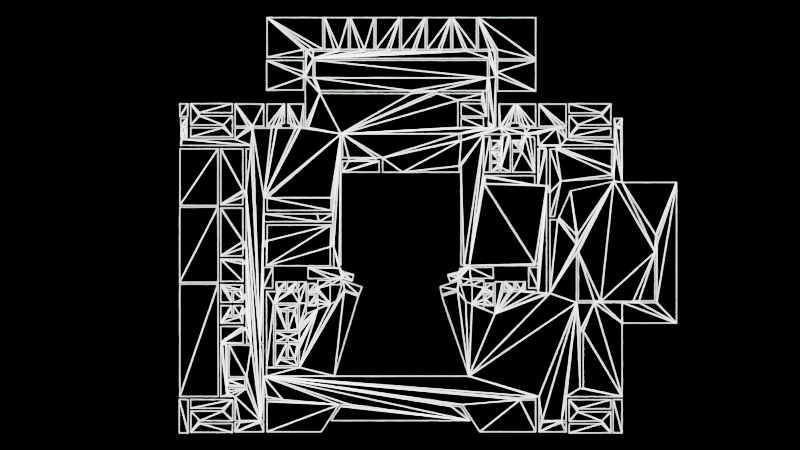 # Source: vectorized_applied.blend  (saved by Blender 4.2.67; exported with 4.5.12 LTS)
import bpy
from mathutils import Matrix  # noqa: F401  (used for matrix-valued properties, if any)

bpy.ops.wm.read_factory_settings(use_empty=True)
scene = bpy.context.scene
scene.name = 'Scene'

# ---- collections
col_planes = bpy.data.collections.new('Planes'); scene.collection.children.link(col_planes)
col_triplanes = bpy.data.collections.new('TriPlanes'); scene.collection.children.link(col_triplanes)
col_holes_makers = bpy.data.collections.new('Holes_makers'); scene.collection.children.link(col_holes_makers)
col_holes_makers.hide_render = True
col_irregular_holes_makers = bpy.data.collections.new('Irregular holes makers'); scene.collection.children.link(col_irregular_holes_makers)
col_irregular_holes_makers.hide_render = True
col_technical = bpy.data.collections.new('Technical'); scene.collection.children.link(col_technical)

# ---- materials (node trees are filled in below, after node groups)
mat_edge_emphasis = bpy.data.materials.new('Edge_emphasis')

# ---- material node trees
mat_edge_emphasis.use_nodes = True; mat_edge_emphasis.node_tree.nodes.clear()
_N = mat_edge_emphasis.node_tree.nodes; _L = mat_edge_emphasis.node_tree.links
n0 = _N.new('ShaderNodeOutputMaterial'); n0.name = 'Material Output'; n0.location = (300, 300)
n1 = _N.new('ShaderNodeBsdfTransparent'); n1.name = 'Transparent BSDF'; n1.location = (-200, 240)
n1.inputs[0].default_value = (1.0, 1.0, 1.0, 0.0)
n2 = _N.new('ShaderNodeMixShader'); n2.name = 'Mix Shader'; n2.location = (100, 280)
n3 = _N.new('ShaderNodeEmission'); n3.name = 'Emission'; n3.location = (-200, 140)
n3.inputs[1].default_value = 10.0
n4 = _N.new('ShaderNodeWireframe'); n4.name = 'Wireframe'; n4.location = (-200, 360)
n4.inputs[0].default_value = 0.0025
_L.new(n2.outputs[0], n0.inputs[0])
_L.new(n1.outputs[0], n2.inputs[1])
_L.new(n3.outputs[0], n2.inputs[2])
_L.new(n4.outputs[0], n2.inputs[0])
n0.is_active_output = True

# ---- world
world_world = bpy.data.worlds.new('World'); scene.world = world_world
world_world.use_nodes = True; world_world.node_tree.nodes.clear()
_N = world_world.node_tree.nodes; _L = world_world.node_tree.links
n0 = _N.new('ShaderNodeOutputWorld'); n0.name = 'World Output'; n0.location = (300, 300)
n1 = _N.new('ShaderNodeBsdfTransparent'); n1.name = 'Transparent BSDF'; n1.location = (10, 300)
n1.inputs[0].default_value = (1.0, 1.0, 1.0, 0.0)
_L.new(n1.outputs[0], n0.inputs[0])
n0.is_active_output = True
world_world.color = (0.05088, 0.05088, 0.05088)
world_world.use_sun_shadow = False
world_world.sun_shadow_jitter_overblur = 0.0

# ---- cameras
cam_camera = bpy.data.cameras.new('Camera')
cam_camera.type = 'ORTHO'
cam_camera.ortho_scale = 5.0

# ---- meshes
me_plane_001 = bpy.data.meshes.new('Plane.001')
me_plane_001.from_pydata([(-1.38, -1.27, 0.0), (-1.324, -1.27, 0.0), (-1.38, -1.06, 0.0), (-1.324, -1.06, 0.0)], [], [(2, 0, 1, 3)])
_uv = me_plane_001.uv_layers.new(name='UVMap')
_uv.uv.foreach_set('vector', [0.0, 0.0, 0.0, 0.0, 0.0, 0.0, 0.0, 0.0])
me_plane_001.materials.append(mat_edge_emphasis)
me_plane_001.update()
me_plane_002 = bpy.data.meshes.new('Plane.002')
me_plane_002.from_pydata([(-1.309, -1.116, 0.0), (-1.106, -1.116, 0.0), (-1.309, -1.06, 0.0), (-1.045, -1.061, 0.0), (-1.106, -1.133, 0.0), (-1.307, -1.133, 0.0), (-1.308, -1.266, 0.0), (-1.047, -1.267, 0.0), (-1.046, -1.21, 0.0), (-1.252, -1.21, 0.0), (-1.252, -1.193, 0.0), (-1.045, -1.194, 0.0)], [], [(2, 0, 1, 4, 5, 6, 7, 8, 9, 10, 11, 3)])
_uv = me_plane_002.uv_layers.new(name='UVMap')
_uv.uv.foreach_set('vector', [0.0, 0.0, 0.0, 0.0, 0.0, 0.0, 0.0, 0.0, 0.0, 0.0, 0.0, 0.0, 0.0, 0.0, 0.0, 0.0, 0.0, 0.0, 0.0, 0.0, 0.0, 0.0, 0.0, 0.0])
me_plane_002.materials.append(mat_edge_emphasis)
me_plane_002.update()
me_plane = bpy.data.meshes.new('Plane')
me_plane.from_pydata([(-1.377, -1.042, 0.0), (-1.135, -1.042, 0.0), (-1.377, -0.3391, 0.0), (-1.137, -0.3386, 0.0)], [], [(0, 1, 3, 2)])
_uv = me_plane.uv_layers.new(name='UVMap')
_uv.uv.foreach_set('vector', [0.0, 0.0, 1.0, 0.0, 1.0, 1.0, 0.0, 1.0])
me_plane.materials.append(mat_edge_emphasis)
me_plane.update()
me_plane_003 = bpy.data.meshes.new('Plane.003')
me_plane_003.from_pydata([(-1.378, -0.3287, 0.0), (-1.136, -0.328, 0.0), (-1.377, 0.1418, 0.0), (-1.137, 0.1431, 0.0)], [], [(0, 1, 3, 2)])
_uv = me_plane_003.uv_layers.new(name='UVMap')
_uv.uv.foreach_set('vector', [0.0, 0.0, 1.0, 0.0, 1.0, 1.0, 0.0, 1.0])
me_plane_003.materials.append(mat_edge_emphasis)
me_plane_003.update()
me_plane_004 = bpy.data.meshes.new('Plane.004')
me_plane_004.from_pydata([(-1.376, 0.1526, 0.0), (-1.137, 0.1512, 0.0), (-1.376, 0.5065, 0.0), (-1.137, 0.5072, 0.0)], [], [(0, 1, 3, 2)])
_uv = me_plane_004.uv_layers.new(name='UVMap')
_uv.uv.foreach_set('vector', [0.0, 0.0, 1.0, 0.0, 1.0, 1.0, 0.0, 1.0])
me_plane_004.materials.append(mat_edge_emphasis)
me_plane_004.update()
me_plane_005 = bpy.data.meshes.new('Plane.005')
me_plane_005.from_pydata([(-1.308, 0.6547, 0.0), (-1.047, 0.7315, 0.0), (-1.309, 0.7892, 0.0), (-1.047, 0.7892, 0.0), (-1.105, 0.6551, 0.0), (-1.105, 0.639, 0.0), (-1.308, 0.6382, 0.0), (-1.309, 0.5798, 0.0), (-1.046, 0.5818, 0.0), (-1.047, 0.7131, 0.0), (-1.254, 0.7131, 0.0), (-1.254, 0.7315, 0.0)], [], [(2, 0, 4, 5, 6, 7, 8, 9, 10, 11, 1, 3)])
_uv = me_plane_005.uv_layers.new(name='UVMap')
_uv.uv.foreach_set('vector', [0.0, 0.0, 0.0, 0.0, 0.0, 0.0, 0.0, 0.0, 0.0, 0.0, 0.0, 0.0, 0.0, 0.0, 0.0, 0.0, 0.0, 0.0, 0.0, 0.0, 0.0, 0.0, 0.0, 0.0])
me_plane_005.materials.append(mat_edge_emphasis)
me_plane_005.update()
me_plane_006 = bpy.data.meshes.new('Plane.006')
me_plane_006.from_pydata([(-1.325, 0.7885, 0.0), (-1.377, 0.7878, 0.0), (-1.326, 0.7065, 0.0), (-1.376, 0.7065, 0.0)], [], [(0, 1, 3, 2)])
_uv = me_plane_006.uv_layers.new(name='UVMap')
_uv.uv.foreach_set('vector', [0.0, 0.0, 1.0, 0.0, 1.0, 1.0, 0.0, 1.0])
me_plane_006.materials.append(mat_edge_emphasis)
me_plane_006.update()
me_plane_007 = bpy.data.meshes.new('Plane.007')
me_plane_007.from_pydata([(1.494, -0.4452, 0.0), (0.5152, 0.8692, 0.0), (1.255, -0.4543, 0.0), (-0.8336, 0.8728, 0.0), (1.214, -0.4452, 0.0), (-0.5005, 0.8535, 0.0), (0.6289, 0.5841, 0.0), (-0.8504, -0.06958, 0.0), (0.5247, 0.3038, 0.0), (1.599, -0.08916, 0.0), (-0.8504, 0.2004, 0.0), (0.9063, 0.5047, 0.0), (0.5471, 0.9498, 0.0), (0.9364, 0.06363, 0.0), (1.102, -0.08916, 0.0), (-0.7948, -0.3652, 0.0), (-0.9295, -0.7196, 0.0), (-0.6292, -0.74, 0.0), (0.8034, -0.3642, 0.0), (1.126, -0.9896, 0.0), (0.5623, 0.6494, 0.0), (1.335, 0.5087, 0.0), (-0.3696, -0.2204, 0.0), (0.3682, 0.5575, 0.0), (0.4004, -0.2404, 0.0), (0.3818, 0.5575, 0.0), (-0.6031, 0.8735, 0.0), (-0.8548, -0.1052, 0.0), (0.2308, 0.8692, 0.0), (-0.7892, -0.86, 0.0), (0.06846, 0.8515, 0.0), (-0.9595, -0.6296, 0.0), (0.8634, -0.2142, 0.0), (-0.4204, 0.2004, 0.0), (0.9363, 0.2747, 0.0), (0.5313, 0.3038, 0.0), (1.109, -0.08916, 0.0), (0.5571, 1.07, 0.0), (1.336, 0.3036, 0.0), (0.5229, 0.5971, 0.0), (1.145, -0.9896, 0.0), (0.5423, 0.8694, 0.0), (1.104, -0.1392, 0.0), (1.456, -0.4543, 0.0), (1.604, -0.1392, 0.0), (1.606, -0.08916, 0.0), (-0.4204, -0.06958, 0.0), (1.005, 0.5287, 0.0), (-0.8504, 0.05042, 0.0), (-0.9295, -0.7096, 0.0), (0.5571, 0.9498, 0.0), (-0.8504, 0.1004, 0.0), (-0.7948, -0.2352, 0.0), (0.5247, 0.2882, 0.0), (0.9864, 0.06363, 0.0), (-0.5005, 0.8695, 0.0), (1.114, -0.4452, 0.0), (1.126, -0.6329, 0.0), (0.6429, 0.5841, 0.0), (-0.8343, 1.059, 0.0), (0.5152, 0.8528, 0.0), (0.8034, -0.2342, 0.0), (-0.3796, -0.2204, 0.0), (-0.6292, -0.86, 0.0), (0.5523, 0.6494, 0.0), (0.3682, 0.6005, 0.0), (1.345, 0.5087, 0.0), (1.255, -0.4476, 0.0), (0.9163, 0.5047, 0.0), (1.594, -0.4452, 0.0), (1.102, -0.03273, 0.0), (1.599, -0.03273, 0.0), (0.2308, 0.8528, 0.0), (-0.3796, -0.2404, 0.0), (0.5313, 0.2882, 0.0), (1.109, -0.03273, 0.0), (1.145, -0.6329, 0.0), (-0.4204, 0.1004, 0.0), (-0.4204, 0.05042, 0.0), (-0.8548, -0.2352, 0.0), (0.3818, 0.6005, 0.0), (0.9163, 0.2747, 0.0), (1.066, 0.2436, 0.0), (1.345, 0.5287, 0.0), (1.456, -0.4476, 0.0), (1.114, -0.1392, 0.0), (-0.6017, 1.059, 0.0), (0.5523, 0.8694, 0.0), (0.06846, 0.8685, 0.0), (-0.9595, -0.7096, 0.0), (0.6429, 0.5971, 0.0), (-0.5429, 1.07, 0.0), (0.8634, -0.2342, 0.0), (-0.6292, -0.6, 0.0), (1.594, -0.1392, 0.0), (1.606, -0.03273, 0.0), (0.9063, 0.5247, 0.0), (0.8634, -0.3642, 0.0), (-0.6392, -0.6, 0.0), (0.6289, 0.5521, 0.0), (0.9364, -0.3964, 0.0), (1.214, -0.4552, 0.0), (1.494, -0.4552, 0.0), (0.5623, 0.6394, 0.0), (-0.8548, -0.3652, 0.0), (-0.8304, -0.06958, 0.0), (-0.8304, 0.2004, 0.0), (-0.3696, 0.5996, 0.0), (0.5471, 1.06, 0.0), (-0.6012, 0.9557, 0.0), (1.335, 0.3887, 0.0), (-1.069, -0.7196, 0.0), (-0.8304, 0.03042, 0.0), (-0.7792, -0.47, 0.0), (-0.5925, 0.956, 0.0), (0.9164, -0.3964, 0.0), (1.104, -0.4552, 0.0), (1.325, 0.3887, 0.0), (0.6209, 0.5521, 0.0), (-0.5329, 1.06, 0.0), (1.604, -0.4552, 0.0), (-0.8548, -0.7052, 0.0), (0.9763, 0.5247, 0.0), (-1.069, -0.9196, 0.0), (0.5223, 0.6394, 0.0), (0.8634, -0.3942, 0.0), (-0.8304, 0.1204, 0.0), (-0.3596, 0.5996, 0.0), (-0.4304, 0.03042, 0.0), (-0.5329, 0.9498, 0.0), (0.8434, -0.3942, 0.0), (0.9763, 0.5047, 0.0), (-0.8348, -0.9152, 0.0), (1.325, 0.5087, 0.0), (-0.6392, -0.47, 0.0), (-0.5921, 0.6498, 0.0), (0.6209, 0.5591, 0.0), (0.5223, 0.6994, 0.0), (-0.9595, -0.9196, 0.0), (-0.4304, 0.1204, 0.0), (-0.3596, 0.4496, 0.0), (0.9164, 0.2336, 0.0), (0.5699, 0.5591, 0.0), (0.8434, -0.3842, 0.0), (-0.8348, -0.3852, 0.0), (-0.4304, -0.06958, 0.0), (-0.7792, -0.63, 0.0), (0.9363, 0.5047, 0.0), (1.005, 0.5087, 0.0), (-0.5429, 0.9498, 0.0), (-0.9595, -0.9896, 0.0), (-0.3196, 0.4496, 0.0), (0.9364, 0.2336, 0.0), (0.3823, 0.6994, 0.0), (-0.5747, 0.6493, 0.0), (-0.4304, 0.2004, 0.0), (0.9364, 0.08363, 0.0), (0.3823, 0.6394, 0.0), (0.5699, 0.4991, 0.0), (-0.7648, -0.3852, 0.0), (-0.3196, 0.4296, 0.0), (0.7734, -0.3842, 0.0), (-1.069, -0.9896, 0.0), (-0.5747, 0.6385, 0.0), (-0.7092, -0.63, 0.0), (0.3623, 0.6394, 0.0), (-0.7092, -0.51, 0.0), (0.9664, 0.08363, 0.0), (-0.3596, 0.4296, 0.0), (-0.6217, 0.6385, 0.0), (-0.7648, -0.3752, 0.0), (-1.069, -1.01, 0.0), (0.7734, -0.3742, 0.0), (0.6199, 0.4991, 0.0), (1.006, 0.3036, 0.0), (-0.6222, 0.646, 0.0), (0.3623, 0.8094, 0.0), (-0.7492, -0.51, 0.0), (-1.079, -1.01, 0.0), (-0.7748, -0.3752, 0.0), (0.6199, 0.5291, 0.0), (0.7834, -0.3742, 0.0), (-0.3596, 0.3596, 0.0), (0.7834, -0.3242, 0.0), (1.326, 0.3236, 0.0), (-0.6015, 0.6465, 0.0), (0.6299, 0.5291, 0.0), (-0.7748, -0.3252, 0.0), (-0.1296, 0.3596, 0.0), (-0.7492, -0.5, 0.0), (0.5123, 0.8094, 0.0), (-1.079, -0.9696, 0.0), (1.326, 0.3436, 0.0), (-0.1296, 0.4296, 0.0), (-0.6015, 0.7865, 0.0), (-1.069, -0.9696, 0.0), (0.5123, 0.7894, 0.0), (-0.7148, -0.3252, 0.0), (0.7234, -0.3242, 0.0), (0.6299, 0.4791, 0.0), (-0.6592, -0.5, 0.0), (-0.1496, 0.4296, 0.0), (-1.069, -0.9796, 0.0), (0.7234, -0.3742, 0.0), (0.3823, 0.7894, 0.0), (-0.7148, -0.3752, 0.0), (-0.6592, -0.51, 0.0), (1.336, 0.3436, 0.0), (0.6199, 0.4791, 0.0), (-0.7015, 0.7865, 0.0), (0.6199, 0.4891, 0.0), (-0.7015, 0.6665, 0.0), (0.7534, -0.3742, 0.0), (-0.9695, -0.9796, 0.0), (-0.7448, -0.3752, 0.0), (-0.6992, -0.51, 0.0), (0.3823, 0.7094, 0.0), (-0.1496, 0.4496, 0.0), (-0.1096, 0.4496, 0.0), (0.7534, -0.3842, 0.0), (-0.6815, 0.6665, 0.0), (0.5423, 0.7094, 0.0), (-0.7448, -0.3852, 0.0), (-0.6992, -0.63, 0.0), (-0.9695, -0.9296, 0.0), (0.5699, 0.4891, 0.0), (0.7034, -0.3842, 0.0), (-1.069, -0.9296, 0.0), (-0.6948, -0.3852, 0.0), (0.5699, 0.4291, 0.0), (-0.6392, -0.63, 0.0), (-0.1096, 0.3596, 0.0), (-0.6815, 0.6465, 0.0), (-1.069, -0.9396, 0.0), (0.7034, -0.3742, 0.0), (-0.6515, 0.6465, 0.0), (0.3704, 0.3596, 0.0), (-0.6948, -0.3752, 0.0), (0.6199, 0.4291, 0.0), (-0.6392, -0.62, 0.0), (0.7134, -0.3742, 0.0), (-1.079, -0.9396, 0.0), (-0.6515, 0.6365, 0.0), (-0.6292, -0.62, 0.0), (0.3704, 0.3996, 0.0), (-0.7048, -0.3752, 0.0), (0.6199, 0.4591, 0.0), (0.7134, -0.3242, 0.0), (0.3804, 0.3996, 0.0), (-0.7715, 0.6365, 0.0), (-1.079, -0.7196, 0.0), (-0.7048, -0.3252, 0.0), (-0.6292, -0.64, 0.0), (0.6299, 0.4591, 0.0), (-1.089, -0.7196, 0.0), (-0.6448, -0.3252, 0.0), (0.6299, 0.4141, 0.0), (-0.7792, -0.64, 0.0), (0.3804, -0.2204, 0.0), (0.6534, -0.3242, 0.0), (-0.7715, 0.6465, 0.0), (0.6209, 0.4141, 0.0), (-1.089, -0.7096, 0.0), (-0.7792, -0.7, 0.0), (-0.7415, 0.6465, 0.0), (-0.6448, -0.3752, 0.0), (0.6534, -0.3742, 0.0), (0.4004, -0.2204, 0.0), (0.6209, 0.4201, 0.0), (-0.9795, -0.7096, 0.0), (-0.3696, -0.2404, 0.0), (-0.6748, -0.3752, 0.0), (0.6834, -0.3742, 0.0), (-0.7092, -0.7, 0.0), (-0.7415, 0.6665, 0.0), (0.5709, 0.4201, 0.0), (-0.7092, -0.67, 0.0), (-0.7215, 0.6665, 0.0), (-0.6748, -0.3852, 0.0), (-0.3696, -0.2554, 0.0), (-0.9795, -0.6296, 0.0), (0.6834, -0.3842, 0.0), (-0.2896, -0.2804, 0.0), (0.6434, -0.3842, 0.0), (-0.6992, -0.67, 0.0), (0.5709, 0.3601, 0.0), (-0.7215, 0.7865, 0.0), (-0.6348, -0.3852, 0.0), (-0.2996, -0.3204, 0.0), (0.6434, -0.3242, 0.0), (-0.6348, -0.3252, 0.0), (-0.6992, -0.7, 0.0), (0.6209, 0.3601, 0.0), (-0.8315, 0.7865, 0.0), (0.5934, -0.3242, 0.0), (0.6209, 0.3901, 0.0), (-0.3556, -0.3044, 0.0), (-0.5848, -0.3252, 0.0), (-0.8315, 0.6465, 0.0), (-0.6292, -0.7, 0.0), (-0.3546, -0.3014, 0.0), (0.6309, 0.3901, 0.0), (0.5934, -0.5242, 0.0), (-0.5848, -0.5252, 0.0), (-0.8015, 0.6465, 0.0), (-0.6292, -0.72, 0.0), (0.5234, -0.4942, 0.0), (-0.8015, 0.6365, 0.0), (-0.3606, -0.2994, 0.0), (0.6309, 0.3601, 0.0), (-0.5148, -0.4952, 0.0), (-0.6392, -0.72, 0.0), (0.5234, -0.4642, 0.0), (-0.3756, -0.3434, 0.0), (0.6909, 0.3601, 0.0), (-0.5148, -0.4652, 0.0), (-0.9215, 0.6365, 0.0), (-0.6392, -0.71, 0.0), (0.6909, 0.5841, 0.0), (0.5334, -0.4642, 0.0), (-0.4356, -0.3434, 0.0), (-0.9215, 0.6465, 0.0), (-0.5248, -0.4652, 0.0), (-0.6992, -0.71, 0.0), (-0.4356, -0.4634, 0.0), (0.5334, -0.4742, 0.0), (0.6809, 0.5841, 0.0), (-0.6992, -0.8, 0.0), (-0.5248, -0.4752, 0.0), (-0.8515, 0.6465, 0.0), (-0.8515, 0.7865, 0.0), (-0.3956, -0.4444, 0.0), (0.6809, 0.5991, 0.0), (0.5834, -0.4742, 0.0), (-0.5748, -0.4752, 0.0), (-0.6592, -0.8, 0.0), (-1.031, 0.7865, 0.0), (-0.5748, -0.4052, 0.0), (-0.3566, -0.3174, 0.0), (0.7809, 0.5991, 0.0), (0.5834, -0.4042, 0.0), (-0.6592, -0.81, 0.0), (-1.031, 0.6465, 0.0), (-0.2366, -0.3574, 0.0), (-0.5248, -0.4052, 0.0), (-0.7492, -0.81, 0.0), (0.7809, 0.5841, 0.0), (0.5334, -0.4042, 0.0), (-0.5248, -0.4352, 0.0), (-0.7492, -0.8, 0.0), (-0.2566, -0.4074, 0.0), (-0.9515, 0.6465, 0.0), (0.7599, 0.5841, 0.0), (0.5334, -0.4342, 0.0), (-0.9515, 0.6365, 0.0), (-0.3466, -0.3774, 0.0), (0.5234, -0.4342, 0.0), (-0.7092, -0.8, 0.0), (-0.5148, -0.4352, 0.0), (0.7609, 0.5511, 0.0), (-0.5148, -0.3852, 0.0), (-1.031, 0.6365, 0.0), (-0.3496, -0.3844, 0.0), (0.5234, -0.3842, 0.0), (-0.7092, -0.71, 0.0), (0.7529, 0.5511, 0.0), (-0.5248, -0.3852, 0.0), (-1.031, 0.5665, 0.0), (-0.2596, -0.4144, 0.0), (0.5334, -0.3842, 0.0), (-0.7792, -0.71, 0.0), (0.7529, 0.5591, 0.0), (-0.5248, -0.3952, 0.0), (-1.341, 0.5665, 0.0), (0.7019, 0.5591, 0.0), (-0.7792, -0.85, 0.0), (-0.4096, -0.9144, 0.0), (0.5334, -0.3942, 0.0), (-1.341, 0.5765, 0.0), (0.7019, 0.4991, 0.0), (-0.6392, -0.85, 0.0), (-0.5748, -0.3952, 0.0), (0.4304, -0.9144, 0.0), (0.5834, -0.3942, 0.0), (0.5834, -0.3342, 0.0), (0.7519, 0.4991, 0.0), (-0.6392, -0.74, 0.0), (-0.5748, -0.3352, 0.0), (0.2604, -0.4144, 0.0), (-1.331, 0.5765, 0.0), (-0.5248, -0.3352, 0.0), (-0.6292, -0.46, 0.0), (0.7519, 0.5291, 0.0), (0.3604, -0.3844, 0.0), (-1.331, 0.6365, 0.0), (0.5334, -0.3342, 0.0), (0.5334, -0.3642, 0.0), (-0.7892, -0.46, 0.0), (-0.5248, -0.3652, 0.0), (0.7619, 0.5291, 0.0), (0.3564, -0.3754, 0.0), (-1.341, 0.6365, 0.0), (0.5234, -0.3642, 0.0), (-0.5148, -0.3652, 0.0), (0.7619, 0.4891, 0.0), (0.2604, -0.4054, 0.0), (-1.341, 0.6465, 0.0), (0.5234, -0.3142, 0.0), (-1.331, 0.6465, 0.0), (-0.5148, -0.3152, 0.0), (0.2504, -0.3554, 0.0), (0.7019, 0.4891, 0.0), (0.3704, -0.3154, 0.0), (0.7019, 0.3591, 0.0), (0.4434, -0.3142, 0.0), (-1.331, 0.6965, 0.0), (-0.4348, -0.3152, 0.0), (0.8419, 0.3591, 0.0), (-1.371, 0.6965, 0.0), (0.4104, -0.4454, 0.0), (0.4434, -0.3042, 0.0), (-0.4348, -0.3052, 0.0), (0.4504, -0.4654, 0.0), (-0.5748, -0.3052, 0.0), (0.5834, -0.3042, 0.0), (0.8419, 0.5791, 0.0), (-1.371, 0.6465, 0.0), (0.8119, 0.5791, 0.0), (-1.361, 0.6465, 0.0), (-0.5748, -0.2352, 0.0), (0.4504, -0.3454, 0.0), (0.5834, -0.2342, 0.0), (0.8119, 0.5991, 0.0), (-0.4148, -0.2352, 0.0), (0.4334, -0.2342, 0.0), (0.3904, -0.3454, 0.0), (-1.361, 0.6365, 0.0), (0.3714, -0.2994, 0.0), (-0.4348, -0.2252, 0.0), (0.8619, 0.5991, 0.0), (-1.371, 0.6365, 0.0), (0.4334, -0.2242, 0.0), (0.3644, -0.3014, 0.0), (0.8434, -0.2242, 0.0), (-0.8348, -0.2252, 0.0), (0.8619, 0.5291, 0.0), (-1.371, 0.5765, 0.0), (0.8719, 0.5291, 0.0), (0.8434, -0.2142, 0.0), (-0.8348, -0.1052, 0.0), (-1.361, 0.5765, 0.0), (0.3674, -0.3084, 0.0), (0.8719, 0.5091, 0.0), (-1.361, 0.5665, 0.0), (-0.8748, -0.7052, 0.0), (0.3134, -0.3254, 0.0), (0.8619, 0.5091, 0.0), (-0.8748, -0.7152, 0.0), (-1.371, 0.5665, 0.0), (0.2984, -0.2814, 0.0), (-1.371, 0.5265, 0.0), (0.8619, 0.2791, 0.0), (-0.8548, -0.7152, 0.0), (0.3524, -0.2654, 0.0), (0.8419, 0.2791, 0.0), (-0.9315, 0.5265, 0.0), (-0.8548, -0.9152, 0.0), (0.3564, -0.2774, 0.0), (-0.9315, 0.5065, 0.0), (-0.4148, -0.1052, 0.0), (0.3644, -0.2764, 0.0), (0.8419, 0.3391, 0.0), (-0.9615, 0.5065, 0.0), (-0.4348, -0.1052, 0.0), (0.5319, 0.3391, 0.0), (0.3594, -0.2634, 0.0), (-0.9615, 0.2465, 0.0), (0.5319, 0.3291, 0.0), (0.3734, -0.2574, 0.0), (0.5219, 0.3291, 0.0), (-0.9815, 0.2465, 0.0), (0.3734, -0.2404, 0.0), (-0.3496, -0.2614, 0.0), (0.5219, 0.3591, 0.0), (-0.9815, 0.5065, 0.0), (-0.3546, -0.2754, 0.0), (0.5619, 0.3591, 0.0), (-1.121, 0.5065, 0.0), (-0.3466, -0.2774, 0.0), (0.5619, 0.5831, 0.0), (-1.121, 0.1565, 0.0), (-0.3416, -0.2644, 0.0), (0.5229, 0.5831, 0.0), (-0.9815, 0.1565, 0.0), (-0.9815, 0.2065, 0.0), (-0.9615, 0.2065, 0.0), (-0.9615, -0.07349, 0.0), (-0.9815, -0.07349, 0.0), (-0.9815, 0.1365, 0.0), (-1.121, 0.1365, 0.0), (-1.121, -0.1635, 0.0), (-0.9815, -0.1635, 0.0), (-0.9815, -0.1135, 0.0), (-0.9615, -0.1135, 0.0), (-0.9615, -0.1935, 0.0), (-0.9815, -0.1935, 0.0), (-0.9815, -0.1835, 0.0), (-1.121, -0.1835, 0.0), (-1.121, -0.3235, 0.0), (-0.9815, -0.3235, 0.0), (-0.9815, -0.2135, 0.0), (-0.9615, -0.2135, 0.0), (-0.9615, -0.4035, 0.0), (-0.9815, -0.4035, 0.0), (-0.9815, -0.3435, 0.0), (-1.121, -0.3435, 0.0), (-1.121, -0.4535, 0.0), (-1.051, -0.4535, 0.0), (-1.051, -0.3835, 0.0), (-1.081, -0.3835, 0.0), (-1.081, -0.3735, 0.0), (-1.001, -0.3735, 0.0), (-1.001, -0.3835, 0.0), (-1.041, -0.3835, 0.0), (-1.041, -0.4535, 0.0), (-0.9815, -0.4535, 0.0), (-0.9815, -0.4335, 0.0), (-0.9615, -0.4335, 0.0), (-0.9615, -0.4935, 0.0), (-0.9815, -0.4935, 0.0), (-0.9815, -0.4735, 0.0), (-1.041, -0.4735, 0.0), (-1.041, -0.5335, 0.0), (-1.001, -0.5335, 0.0), (-1.001, -0.5435, 0.0), (-1.081, -0.5435, 0.0), (-1.081, -0.5335, 0.0), (-1.051, -0.5335, 0.0), (-1.051, -0.4735, 0.0), (-1.121, -0.4735, 0.0), (-1.121, -0.5835, 0.0), (-0.9815, -0.5835, 0.0), (-0.9815, -0.5235, 0.0), (-0.9615, -0.5235, 0.0), (-0.9615, -0.6135, 0.0), (-0.9815, -0.6135, 0.0), (-0.9815, -0.6035, 0.0), (-1.121, -0.6035, 0.0), (-1.121, -0.7035, 0.0), (-1.111, -0.7035, 0.0), (-1.111, -0.7135, 0.0), (-1.121, -0.7135, 0.0), (-1.121, -1.043, 0.0), (-1.081, -1.043, 0.0), (-1.081, -1.033, 0.0), (-1.071, -1.033, 0.0), (-1.071, -1.043, 0.0), (-1.031, -1.043, 0.0), (-1.031, -1.193, 0.0), (-1.001, -1.193, 0.0), (-1.001, -1.203, 0.0), (-1.031, -1.203, 0.0), (-1.031, -1.263, 0.0), (-0.8515, -1.263, 0.0), (-0.8515, -1.203, 0.0), (-0.8715, -1.203, 0.0), (-0.8715, -1.193, 0.0), (-0.8515, -1.193, 0.0), (-0.8515, -1.043, 0.0), (-0.8315, -1.043, 0.0), (-0.8315, -1.063, 0.0), (-0.7315, -1.063, 0.0), (-0.7315, -1.073, 0.0), (-0.8315, -1.073, 0.0), (-0.8315, -1.263, 0.0), (-0.4915, -1.263, 0.0), (-0.3815, -1.093, 0.0), (-0.3115, -1.093, 0.0), (-0.3115, -1.103, 0.0), (-0.3715, -1.103, 0.0), (-0.4315, -1.193, 0.0), (0.4385, -1.193, 0.0), (0.3785, -1.103, 0.0), (0.3185, -1.103, 0.0), (0.3185, -1.093, 0.0), (0.3885, -1.093, 0.0), (0.4985, -1.263, 0.0), (0.8485, -1.263, 0.0), (0.8485, -1.063, 0.0), (0.7485, -1.063, 0.0), (0.7485, -1.053, 0.0), (0.8485, -1.053, 0.0), (0.8485, -1.043, 0.0), (0.8685, -1.043, 0.0), (0.8685, -1.193, 0.0), (0.8885, -1.193, 0.0), (0.8885, -1.203, 0.0), (0.8685, -1.203, 0.0), (0.8685, -1.263, 0.0), (1.039, -1.263, 0.0), (1.039, -1.203, 0.0), (1.009, -1.203, 0.0), (1.009, -1.193, 0.0), (1.039, -1.193, 0.0), (1.039, -1.043, 0.0), (1.389, -1.043, 0.0), (1.389, -0.5835, 0.0), (1.729, -0.5835, 0.0), (1.729, 0.2965, 0.0), (1.389, 0.2965, 0.0), (1.389, 0.6365, 0.0), (1.379, 0.6365, 0.0), (1.379, 0.6465, 0.0), (1.389, 0.6465, 0.0), (1.389, 0.6965, 0.0), (1.339, 0.6965, 0.0), (1.339, 0.6465, 0.0), (1.349, 0.6465, 0.0), (1.349, 0.6365, 0.0), (1.339, 0.6365, 0.0), (1.339, 0.5665, 0.0), (1.039, 0.5665, 0.0), (1.039, 0.6365, 0.0), (1.009, 0.6365, 0.0), (1.009, 0.6465, 0.0), (1.039, 0.6465, 0.0), (1.039, 0.7865, 0.0), (0.8685, 0.7865, 0.0), (0.8685, 0.6465, 0.0), (0.9785, 0.6465, 0.0), (0.9785, 0.6365, 0.0), (0.8085, 0.6365, 0.0), (0.8085, 0.6465, 0.0), (0.8485, 0.6465, 0.0), (0.8485, 0.7865, 0.0), (0.7285, 0.7865, 0.0), (0.7285, 0.6665, 0.0), (0.7485, 0.6665, 0.0), (0.7485, 0.6465, 0.0), (0.7785, 0.6465, 0.0), (0.7785, 0.6365, 0.0), (0.6585, 0.6365, 0.0), (0.6585, 0.6465, 0.0), (0.6885, 0.6465, 0.0), (0.6885, 0.6665, 0.0), (0.7185, 0.6665, 0.0), (0.7185, 0.7865, 0.0), (0.6185, 0.7865, 0.0), (0.6185, 0.6465, 0.0), (0.6285, 0.6465, 0.0), (0.6285, 0.6365, 0.0), (0.5885, 0.6365, 0.0), (0.5885, 0.6465, 0.0), (0.5985, 0.6465, 0.0), (0.5985, 0.9565, 0.0), (0.6085, 0.9565, 0.0), (0.6085, 0.8665, 0.0), (0.8485, 0.8665, 0.0), (0.8485, 1.057, 0.0), (0.6085, 1.057, 0.0), (0.6085, 0.9865, 0.0), (0.5985, 0.9865, 0.0), (0.5985, 1.117, 0.0), (0.5885, 1.117, 0.0), (0.5885, 1.127, 0.0), (0.6085, 1.127, 0.0), (0.6085, 1.067, 0.0), (0.8485, 1.067, 0.0), (0.8485, 1.327, 0.0), (0.4885, 1.327, 0.0), (0.4885, 1.127, 0.0), (0.5585, 1.127, 0.0), (0.5585, 1.117, 0.0), (0.4185, 1.117, 0.0), (0.4185, 1.127, 0.0), (0.4785, 1.127, 0.0), (0.4785, 1.327, 0.0), (0.3285, 1.327, 0.0), (0.3285, 1.127, 0.0), (0.3985, 1.127, 0.0), (0.3985, 1.117, 0.0), (0.2585, 1.117, 0.0), (0.2585, 1.127, 0.0), (0.3185, 1.127, 0.0), (0.3185, 1.327, 0.0), (0.1685, 1.327, 0.0), (0.1685, 1.127, 0.0), (0.2385, 1.127, 0.0), (0.2385, 1.117, 0.0), (0.09851, 1.117, 0.0), (0.09851, 1.127, 0.0), (0.1585, 1.127, 0.0), (0.1585, 1.327, 0.0), (0.008514, 1.327, 0.0), (0.008514, 1.127, 0.0), (0.07851, 1.127, 0.0), (0.07851, 1.117, 0.0), (-0.06149, 1.117, 0.0), (-0.06149, 1.127, 0.0), (-0.001486, 1.127, 0.0), (-0.001486, 1.327, 0.0), (-0.1515, 1.327, 0.0), (-0.1515, 1.127, 0.0), (-0.08149, 1.127, 0.0), (-0.08149, 1.117, 0.0), (-0.2215, 1.117, 0.0), (-0.2215, 1.127, 0.0), (-0.1615, 1.127, 0.0), (-0.1615, 1.327, 0.0), (-0.3115, 1.327, 0.0), (-0.3115, 1.127, 0.0), (-0.2515, 1.127, 0.0), (-0.2515, 1.117, 0.0), (-0.3815, 1.117, 0.0), (-0.3815, 1.127, 0.0), (-0.3215, 1.127, 0.0), (-0.3215, 1.327, 0.0), (-0.4715, 1.327, 0.0), (-0.4715, 1.127, 0.0), (-0.4115, 1.127, 0.0), (-0.4115, 1.117, 0.0), (-0.5415, 1.117, 0.0), (-0.5415, 1.127, 0.0), (-0.4815, 1.127, 0.0), (-0.4815, 1.327, 0.0), (-0.8315, 1.327, 0.0), (-0.8315, 1.077, 0.0), (-0.6015, 1.077, 0.0), (-0.6015, 1.127, 0.0), (-0.5815, 1.127, 0.0), (-0.5815, 1.117, 0.0), (-0.5915, 1.117, 0.0), (-0.5915, 0.9865, 0.0), (-0.6015, 0.9865, 0.0), (0.5523, 0.672, 0.0), (-0.8348, -0.8614, 0.0), (-0.5194, 0.1004, 0.0), (-0.506, 0.05042, 0.0), (1.389, -0.4543, 0.0), (0.01632, 0.3596, 0.0), (-0.5848, -0.4584, 0.0), (0.9927, 0.07795, 0.0)], [], [(51, 48, 737, 736), (547, 548, 549, 550, 262, 269, 280, 31, 544, 545, 546), (738, 2, 101, 116, 57, 76, 40, 19, 604, 605, 606), (84, 43, 102, 0), (44, 45, 9, 94), (70, 82, 741, 14), (651, 652, 734, 64, 20, 103), (683, 684, 685, 686, 687, 688, 689, 690, 691, 692, 693, 694, 695, 696, 697, 698, 699, 700, 701, 702, 703, 704, 705, 706, 707, 708, 709, 710, 711, 712, 713, 714, 715, 716, 717, 718, 719, 720, 721, 722, 723, 724, 725, 726, 727, 728, 729, 730, 731, 732, 733, 86, 59, 3, 26, 109, 114, 5, 55, 129, 149, 91, 37, 50, 654, 655, 656, 657, 658, 659, 660, 661, 662, 663, 664, 665, 666, 667, 668, 669, 670, 671, 672, 673, 674, 675, 676, 677, 678, 679, 680, 681, 682), (216, 221, 41, 1, 60, 190, 196, 204), (8, 35, 477, 479), (11, 96, 447, 452), (464, 471, 474, 477, 35, 74, 53, 8, 479, 483, 486, 489, 492, 39, 90, 58, 6, 99, 118, 136, 142, 158, 173, 180, 186, 199, 208, 210, 225, 229, 238, 246, 253, 256, 261, 268, 275, 285, 292, 295, 301, 309, 314, 318, 326, 332, 339, 346, 352, 359, 365, 371, 374, 379, 385, 392, 399, 404, 411, 413, 417, 425, 427, 432, 439, 445, 447, 96, 122, 47, 83, 620, 621, 622, 623, 624, 625, 626, 627, 628, 629, 630, 631, 632, 633, 634, 635, 636, 637, 638, 639, 640, 641, 642, 643, 644, 645, 646, 647, 648, 649, 650, 651, 80, 25, 739, 236, 244, 248, 258, 267, 24, 481, 478, 475, 470, 467, 463, 459, 455, 451, 442, 437, 435, 430, 414, 420, 424, 431, 434, 441, 443, 448, 32, 92, 61, 18, 97, 125, 115, 141, 152, 34, 81, 68, 11, 452, 456, 461), (491, 488, 485, 482, 279, 270, 73, 433, 429, 423, 421, 416, 320, 313, 308, 300, 296, 288, 282), (278, 271, 265, 255, 251, 245, 237, 228, 222, 214, 205, 197, 187, 179, 170, 159, 144, 735, 29, 397, 391, 740, 297, 290, 287), (284, 291, 299, 305, 311, 317, 323, 327, 335, 341, 345, 349, 357, 364, 370, 375, 380, 386, 17, 63, 29, 735, 132, 466, 462, 457, 454, 121, 104, 15, 52, 79, 27, 449, 105, 7, 48, 51, 10, 106, 126, 139, 155, 33, 77, 736, 737, 78, 46, 145, 473, 469, 433, 73, 62, 22, 107, 127, 140, 151, 160, 168, 182, 188, 193, 201, 217, 218, 231, 739, 25, 23, 65, 80, 651, 103, 124, 137, 153, 157, 165, 176, 190, 60, 72, 28, 1, 41, 87, 734, 652, 653, 654, 50, 12, 108, 119, 129, 55, 88, 30, 5, 114, 135, 154, 163, 169, 175, 185, 194, 209, 211, 220, 232, 235, 242, 249, 260, 264, 274, 277, 286, 293, 298, 304, 307, 316, 321, 329, 330, 336, 342, 351, 354, 361, 367, 373, 378, 389, 394, 401, 406, 408, 415, 418, 426, 428, 436, 440, 446, 450, 453, 458, 460, 465, 468, 472, 476, 480, 484, 487, 490, 493, 494, 495, 496, 497, 498, 499, 500, 501, 502, 503, 504, 505, 506, 507, 508, 509, 510, 511, 512, 513, 514, 515, 516, 517, 518, 519, 520, 521, 522, 523, 524, 525, 526, 527, 528, 529, 530, 531, 532, 533, 534, 535, 536, 537, 538, 539, 540, 541, 542, 543, 544, 31, 89, 49, 16, 111, 123, 138, 150, 162, 171, 178, 191, 195, 202, 213, 224, 227, 233, 241, 250, 254, 262, 550, 551, 552, 553, 554, 555, 556, 557, 558, 559, 560, 561, 562, 563, 564, 565, 566, 567, 568, 569, 570, 571, 572, 573, 574, 575, 576, 577, 578, 579, 580, 581, 582, 583, 584, 585, 586, 587, 588, 589, 590, 591, 592, 593, 594, 595, 596, 597, 598, 599, 600, 601, 602, 603, 604, 19, 57, 116, 42, 85, 56, 4, 101, 2, 67, 84, 0, 69, 94, 9, 71, 95, 45, 44, 120, 102, 43, 738, 606, 607, 608, 609, 610, 611, 612, 613, 614, 615, 616, 617, 618, 619, 620, 83, 66, 21, 110, 117, 133, 148, 47, 122, 131, 147, 34, 152, 156, 167, 174, 184, 192, 207, 38, 82, 70, 75, 36, 14, 741, 54, 13, 100, 115, 125, 130, 143, 161, 172, 181, 183, 198, 203, 212, 219, 226, 234, 240, 247, 259, 266, 272, 281, 283, 289, 294, 302, 306, 312, 319, 325, 333, 340, 347, 353, 356, 363, 369, 377, 383, 384, 395, 396, 402, 407, 414, 430, 422, 419, 412, 410, 405, 400, 393, 388, 382, 376, 368, 362, 355, 350, 343, 338, 331, 324, 320, 416, 409, 403, 398, 390, 387, 381, 372, 366, 360, 358, 348, 344, 337, 334, 328, 322, 315, 310, 303, 740, 391, 93, 98, 134, 113, 146, 164, 166, 177, 189, 200, 206, 215, 223, 230, 239, 243, 252, 257, 263, 273, 276), (438, 473, 145, 128, 112, 105, 449, 444)])
_uv = me_plane_007.uv_layers.new(name='UVMap')
_uv.uv.foreach_set('vector', [0.0, 0.0, 0.0, 0.0, 0.0, 0.0, 0.0, 0.0, 0.0, 0.0, 0.0, 0.0, 0.0, 0.0, 0.0, 0.0, 0.0, 0.0, 0.0, 0.0, 0.0, 0.0, 0.0, 0.0, 0.0, 0.0, 0.0, 0.0, 0.0, 0.0, 0.0, 0.0, 0.0, 0.0, 0.0, 0.0, 0.0, 0.0, 0.0, 0.0, 0.0, 0.0, 0.0, 0.0, 0.0, 0.0, 0.0, 0.0, 0.0, 0.0, 0.0, 0.0, 0.0, 0.0, 0.0, 0.0, 0.0, 0.0, 0.0, 0.0, 0.0, 0.0, 0.0, 0.0, 0.0, 0.0, 0.0, 0.0, 0.0, 0.0, 0.0, 0.0, 0.0, 0.0, 0.0, 0.0, 0.0, 0.0, 0.0, 0.0, 0.0, 0.0, 0.0, 0.0, 0.0, 0.0, 0.0, 0.0, 0.0, 0.0, 0.0, 0.0, 0.0, 0.0, 0.0, 0.0, 0.0, 0.0, 0.0, 0.0, 0.0, 0.0, 0.0, 0.0, 0.0, 0.0, 0.0, 0.0, 0.0, 0.0, 0.0, 0.0, 0.0, 0.0, 0.0, 0.0, 0.0, 0.0, 0.0, 0.0, 0.0, 0.0, 0.0, 0.0, 0.0, 0.0, 0.0, 0.0, 0.0, 0.0, 0.0, 0.0, 0.0, 0.0, 0.0, 0.0, 0.0, 0.0, 0.0, 0.0, 0.0, 0.0, 0.0, 0.0, 0.0, 0.0, 0.0, 0.0, 0.0, 0.0, 0.0, 0.0, 0.0, 0.0, 0.0, 0.0, 0.0, 0.0, 0.0, 0.0, 0.0, 0.0, 0.0, 0.0, 0.0, 0.0, 0.0, 0.0, 0.0, 0.0, 0.0, 0.0, 0.0, 0.0, 0.0, 0.0, 0.0, 0.0, 0.0, 0.0, 0.0, 0.0, 0.0, 0.0, 0.0, 0.0, 0.0, 0.0, 0.0, 0.0, 0.0, 0.0, 0.0, 0.0, 0.0, 0.0, 0.0, 0.0, 0.0, 0.0, 0.0, 0.0, 0.0, 0.0, 0.0, 0.0, 0.0, 0.0, 0.0, 0.0, 0.0, 0.0, 0.0, 0.0, 0.0, 0.0, 0.0, 0.0, 0.0, 0.0, 0.0, 0.0, 0.0, 0.0, 0.0, 0.0, 0.0, 0.0, 0.0, 0.0, 0.0, 0.0, 0.0, 0.0, 0.0, 0.0, 0.0, 0.0, 0.0, 0.0, 0.0, 0.0, 0.0, 0.0, 0.0, 0.0, 0.0, 0.0, 0.0, 0.0, 0.0, 0.0, 0.0, 0.0, 0.0, 0.0, 0.0, 0.0, 0.0, 0.0, 0.0, 0.0, 0.0, 0.0, 0.0, 0.0, 0.0, 0.0, 0.0, 0.0, 0.0, 0.0, 0.0, 0.0, 0.0, 0.0, 0.0, 0.0, 0.0, 0.0, 0.0, 0.0, 0.0, 0.0, 0.0, 0.0, 0.0, 0.0, 0.0, 0.0, 0.0, 0.0, 0.0, 0.0, 0.0, 0.0, 0.0, 0.0, 0.0, 0.0, 0.0, 0.0, 0.0, 0.0, 0.0, 0.0, 0.0, 0.0, 0.0, 0.0, 0.0, 0.0, 0.0, 0.0, 0.0, 0.0, 0.0, 0.0, 0.0, 0.0, 0.0, 0.0, 0.0, 0.0, 0.0, 0.0, 0.0, 0.0, 0.0, 0.0, 0.0, 0.0, 0.0, 0.0, 0.0, 0.0, 0.0, 0.0, 0.0, 0.0, 0.0, 0.0, 0.0, 0.0, 0.0, 0.0, 0.0, 0.0, 0.0, 0.0, 0.0, 0.0, 0.0, 0.0, 0.0, 0.0, 0.0, 0.0, 0.0, 0.0, 0.0, 0.0, 0.0, 0.0, 0.0, 0.0, 0.0, 0.0, 0.0, 0.0, 0.0, 0.0, 0.0, 0.0, 0.0, 0.0, 0.0, 0.0, 0.0, 0.0, 0.0, 0.0, 0.0, 0.0, 0.0, 0.0, 0.0, 0.0, 0.0, 0.0, 0.0, 0.0, 0.0, 0.0, 0.0, 0.0, 0.0, 0.0, 0.0, 0.0, 0.0, 0.0, 0.0, 0.0, 0.0, 0.0, 0.0, 0.0, 0.0, 0.0, 0.0, 0.0, 0.0, 0.0, 0.0, 0.0, 0.0, 0.0, 0.0, 0.0, 0.0, 0.0, 0.0, 0.0, 0.0, 0.0, 0.0, 0.0, 0.0, 0.0, 0.0, 0.0, 0.0, 0.0, 0.0, 0.0, 0.0, 0.0, 0.0, 0.0, 0.0, 0.0, 0.0, 0.0, 0.0, 0.0, 0.0, 0.0, 0.0, 0.0, 0.0, 0.0, 0.0, 0.0, 0.0, 0.0, 0.0, 0.0, 0.0, 0.0, 0.0, 0.0, 0.0, 0.0, 0.0, 0.0, 0.0, 0.0, 0.0, 0.0, 0.0, 0.0, 0.0, 0.0, 0.0, 0.0, 0.0, 0.0, 0.0, 0.0, 0.0, 0.0, 0.0, 0.0, 0.0, 0.0, 0.0, 0.0, 0.0, 0.0, 0.0, 0.0, 0.0, 0.0, 0.0, 0.0, 0.0, 0.0, 0.0, 0.0, 0.0, 0.0, 0.0, 0.0, 0.0, 0.0, 0.0, 0.0, 0.0, 0.0, 0.0, 0.0, 0.0, 0.0, 0.0, 0.0, 0.0, 0.0, 0.0, 0.0, 0.0, 0.0, 0.0, 0.0, 0.0, 0.0, 0.0, 0.0, 0.0, 0.0, 0.0, 0.0, 0.0, 0.0, 0.0, 0.0, 0.0, 0.0, 0.0, 0.0, 0.0, 0.0, 0.0, 0.0, 0.0, 0.0, 0.0, 0.0, 0.0, 0.0, 0.0, 0.0, 0.0, 0.0, 0.0, 0.0, 0.0, 0.0, 0.0, 0.0, 0.0, 0.0, 0.0, 0.0, 0.0, 0.0, 0.0, 0.0, 0.0, 0.0, 0.0, 0.0, 0.0, 0.0, 0.0, 0.0, 0.0, 0.0, 0.0, 0.0, 0.0, 0.0, 0.0, 0.0, 0.0, 0.0, 0.0, 0.0, 0.0, 0.0, 0.0, 0.0, 0.0, 0.0, 0.0, 0.0, 0.0, 0.0, 0.0, 0.0, 0.0, 0.0, 0.0, 0.0, 0.0, 0.0, 0.0, 0.0, 0.0, 0.0, 0.0, 0.0, 0.0, 0.0, 0.0, 0.0, 0.0, 0.0, 0.0, 0.0, 0.0, 0.0, 0.0, 0.0, 0.0, 0.0, 0.0, 0.0, 0.0, 0.0, 0.0, 0.0, 0.0, 0.0, 0.0, 0.0, 0.0, 0.0, 0.0, 0.0, 0.0, 0.0, 0.0, 0.0, 0.0, 0.0, 0.0, 0.0, 0.0, 0.0, 0.0, 0.0, 0.0, 0.0, 0.0, 0.0, 0.0, 0.0, 0.0, 0.0, 0.0, 0.0, 0.0, 0.0, 0.0, 0.0, 0.0, 0.0, 0.0, 0.0, 0.0, 0.0, 0.0, 0.0, 0.0, 0.0, 0.0, 0.0, 0.0, 0.0, 0.0, 0.0, 0.0, 0.0, 0.0, 0.0, 0.0, 0.0, 0.0, 0.0, 0.0, 0.0, 0.0, 0.0, 0.0, 0.0, 0.0, 0.0, 0.0, 0.0, 0.0, 0.0, 0.0, 0.0, 0.0, 0.0, 0.0, 0.0, 0.0, 0.0, 0.0, 0.0, 0.0, 0.0, 0.0, 0.0, 0.0, 0.0, 0.0, 0.0, 0.0, 0.0, 0.0, 0.0, 0.0, 0.0, 0.0, 0.0, 0.0, 0.0, 0.0, 0.0, 0.0, 0.0, 0.0, 0.0, 0.0, 0.0, 0.0, 0.0, 0.0, 0.0, 0.0, 0.0, 0.0, 0.0, 0.0, 0.0, 0.0, 0.0, 0.0, 0.0, 0.0, 0.0, 0.0, 0.0, 0.0, 0.0, 0.0, 0.0, 0.0, 0.0, 0.0, 0.0, 0.0, 0.0, 0.0, 0.0, 0.0, 0.0, 0.0, 0.0, 0.0, 0.0, 0.0, 0.0, 0.0, 0.0, 0.0, 0.0, 0.0, 0.0, 0.0, 0.0, 0.0, 0.0, 0.0, 0.0, 0.0, 0.0, 0.0, 0.0, 0.0, 0.0, 0.0, 0.0, 0.0, 0.0, 0.0, 0.0, 0.0, 0.0, 0.0, 0.0, 0.0, 0.0, 0.0, 0.0, 0.0, 0.0, 0.0, 0.0, 0.0, 0.0, 0.0, 0.0, 0.0, 0.0, 0.0, 0.0, 0.0, 0.0, 0.0, 0.0, 0.0, 0.0, 0.0, 0.0, 0.0, 0.0, 0.0, 0.0, 0.0, 0.0, 0.0, 0.0, 0.0, 0.0, 0.0, 0.0, 0.0, 0.0, 0.0, 0.0, 0.0, 0.0, 0.0, 0.0, 0.0, 0.0, 0.0, 0.0, 0.0, 0.0, 0.0, 0.0, 0.0, 0.0, 0.0, 0.0, 0.0, 0.0, 0.0, 0.0, 0.0, 0.0, 0.0, 0.0, 0.0, 0.0, 0.0, 0.0, 0.0, 0.0, 0.0, 0.0, 0.0, 0.0, 0.0, 0.0, 0.0, 0.0, 0.0, 0.0, 0.0, 0.0, 0.0, 0.0, 0.0, 0.0, 0.0, 0.0, 0.0, 0.0, 0.0, 0.0, 0.0, 0.0, 0.0, 0.0, 0.0, 0.0, 0.0, 0.0, 0.0, 0.0, 0.0, 0.0, 0.0, 0.0, 0.0, 0.0, 0.0, 0.0, 0.0, 0.0, 0.0, 0.0, 0.0, 0.0, 0.0, 0.0, 0.0, 0.0, 0.0, 0.0, 0.0, 0.0, 0.0, 0.0, 0.0, 0.0, 0.0, 0.0, 0.0, 0.0, 0.0, 0.0, 0.0, 0.0, 0.0, 0.0, 0.0, 0.0, 0.0, 0.0, 0.0, 0.0, 0.0, 0.0, 0.0, 0.0, 0.0, 0.0, 0.0, 0.0, 0.0, 0.0, 0.0, 0.0, 0.0, 0.0, 0.0, 0.0, 0.0, 0.0, 0.0, 0.0, 0.0, 0.0, 0.0, 0.0, 0.0, 0.0, 0.0, 0.0, 0.0, 0.0, 0.0, 0.0, 0.0, 0.0, 0.0, 0.0, 0.0, 0.0, 0.0, 0.0, 0.0, 0.0, 0.0, 0.0, 0.0, 0.0, 0.0, 0.0, 0.0, 0.0, 0.0, 0.0, 0.0, 0.0, 0.0, 0.0, 0.0, 0.0, 0.0, 0.0, 0.0, 0.0, 0.0, 0.0, 0.0, 0.0, 0.0, 0.0, 0.0, 0.0, 0.0, 0.0, 0.0, 0.0, 0.0, 0.0, 0.0, 0.0, 0.0, 0.0, 0.0, 0.0, 0.0, 0.0, 0.0, 0.0, 0.0, 0.0, 0.0, 0.0, 0.0, 0.0, 0.0, 0.0, 0.0, 0.0, 0.0, 0.0, 0.0, 0.0, 0.0, 0.0, 0.0, 0.0, 0.0, 0.0, 0.0, 0.0, 0.0, 0.0, 0.0, 0.0, 0.0, 0.0, 0.0, 0.0, 0.0, 0.0, 0.0, 0.0, 0.0, 0.0, 0.0, 0.0, 0.0, 0.0, 0.0, 0.0, 0.0, 0.0, 0.0, 0.0, 0.0, 0.0, 0.0, 0.0, 0.0, 0.0, 0.0, 0.0, 0.0, 0.0, 0.0, 0.0, 0.0, 0.0, 0.0, 0.0, 0.0, 0.0, 0.0, 0.0, 0.0, 0.0, 0.0, 0.0, 0.0, 0.0, 0.0, 0.0, 0.0, 0.0, 0.0, 0.0, 0.0, 0.0, 0.0, 0.0, 0.0, 0.0, 0.0, 0.0, 0.0, 0.0, 0.0, 0.0, 0.0, 0.0, 0.0, 0.0, 0.0, 0.0, 0.0, 0.0, 0.0, 0.0, 0.0, 0.0, 0.0, 0.0, 0.0, 0.0, 0.0, 0.0, 0.0, 0.0, 0.0, 0.0, 0.0, 0.0, 0.0, 0.0, 0.0, 0.0, 0.0, 0.0, 0.0, 0.0, 0.0, 0.0, 0.0, 0.0, 0.0, 0.0, 0.0, 0.0, 0.0, 0.0, 0.0, 0.0, 0.0, 0.0, 0.0, 0.0, 0.0, 0.0, 0.0, 0.0, 0.0, 0.0, 0.0, 0.0, 0.0, 0.0, 0.0, 0.0, 0.0, 0.0, 0.0, 0.0, 0.0, 0.0, 0.0, 0.0, 0.0, 0.0, 0.0, 0.0, 0.0, 0.0, 0.0, 0.0, 0.0, 0.0, 0.0, 0.0, 0.0, 0.0, 0.0, 0.0, 0.0, 0.0, 0.0, 0.0, 0.0, 0.0, 0.0, 0.0, 0.0, 0.0, 0.0, 0.0, 0.0, 0.0, 0.0, 0.0, 0.0, 0.0, 0.0, 0.0, 0.0, 0.0, 0.0, 0.0, 0.0, 0.0, 0.0, 0.0, 0.0, 0.0, 0.0, 0.0, 0.0, 0.0, 0.0, 0.0, 0.0, 0.0, 0.0, 0.0, 0.0, 0.0, 0.0, 0.0, 0.0, 0.0, 0.0, 0.0, 0.0, 0.0, 0.0, 0.0, 0.0, 0.0, 0.0, 0.0, 0.0, 0.0, 0.0, 0.0, 0.0, 0.0, 0.0, 0.0, 0.0, 0.0, 0.0, 0.0, 0.0, 0.0, 0.0, 0.0, 0.0, 0.0, 0.0, 0.0, 0.0, 0.0, 0.0, 0.0, 0.0, 0.0, 0.0, 0.0, 0.0, 0.0, 0.0, 0.0, 0.0, 0.0, 0.0, 0.0, 0.0, 0.0, 0.0, 0.0, 0.0, 0.0, 0.0, 0.0, 0.0, 0.0, 0.0, 0.0, 0.0, 0.0, 0.0, 0.0, 0.0, 0.0, 0.0, 0.0, 0.0, 0.0, 0.0, 0.0, 0.0, 0.0, 0.0, 0.0, 0.0, 0.0, 0.0, 0.0, 0.0, 0.0, 0.0, 0.0, 0.0, 0.0, 0.0, 0.0, 0.0, 0.0, 0.0, 0.0, 0.0, 0.0, 0.0, 0.0, 0.0, 0.0, 0.0, 0.0, 0.0, 0.0, 0.0, 0.0, 0.0, 0.0, 0.0, 0.0, 0.0, 0.0, 0.0, 0.0, 0.0, 0.0, 0.0, 0.0, 0.0, 0.0, 0.0, 0.0, 0.0, 0.0, 0.0, 0.0, 0.0, 0.0, 0.0, 0.0, 0.0, 0.0, 0.0, 0.0, 0.0, 0.0, 0.0, 0.0, 0.0, 0.0, 0.0, 0.0, 0.0, 0.0, 0.0, 0.0, 0.0, 0.0, 0.0, 0.0, 0.0, 0.0, 0.0, 0.0, 0.0, 0.0, 0.0, 0.0, 0.0, 0.0, 0.0, 0.0, 0.0, 0.0, 0.0, 0.0, 0.0, 0.0, 0.0, 0.0, 0.0, 0.0, 0.0, 0.0, 0.0, 0.0, 0.0, 0.0, 0.0, 0.0, 0.0, 0.0, 0.0, 0.0, 0.0, 0.0, 0.0, 0.0, 0.0, 0.0, 0.0, 0.0, 0.0, 0.0, 0.0, 0.0, 0.0, 0.0, 0.0, 0.0, 0.0, 0.0, 0.0, 0.0, 0.0, 0.0, 0.0, 0.0, 0.0, 0.0, 0.0, 0.0, 0.0, 0.0, 0.0, 0.0, 0.0, 0.0, 0.0, 0.0, 0.0, 0.0, 0.0, 0.0, 0.0, 0.0, 0.0, 0.0, 0.0, 0.0, 0.0, 0.0, 0.0, 0.0, 0.0, 0.0, 0.0, 0.0, 0.0, 0.0, 0.0, 0.0, 0.0, 0.0, 0.0, 0.0, 0.0, 0.0, 0.0, 0.0, 0.0, 0.0, 0.0, 0.0, 0.0, 0.0, 0.0, 0.0, 0.0, 0.0, 0.0, 0.0, 0.0, 0.0, 0.0, 0.0, 0.0, 0.0, 0.0, 0.0, 0.0, 0.0, 0.0, 0.0, 0.0, 0.0, 0.0, 0.0, 0.0, 0.0, 0.0, 0.0, 0.0, 0.0, 0.0, 0.0, 0.0, 0.0, 0.0, 0.0, 0.0, 0.0, 0.0, 0.0, 0.0, 0.0, 0.0, 0.0, 0.0, 0.0, 0.0, 0.0, 0.0, 0.0, 0.0, 0.0, 0.0, 0.0, 0.0, 0.0, 0.0, 0.0, 0.0, 0.0, 0.0, 0.0, 0.0, 0.0, 0.0, 0.0, 0.0, 0.0, 0.0, 0.0, 0.0, 0.0, 0.0, 0.0, 0.0, 0.0, 0.0, 0.0, 0.0, 0.0, 0.0, 0.0, 0.0, 0.0, 0.0, 0.0, 0.0, 0.0, 0.0, 0.0, 0.0, 0.0, 0.0, 0.0, 0.0, 0.0, 0.0, 0.0, 0.0, 0.0, 0.0, 0.0, 0.0, 0.0, 0.0, 0.0, 0.0, 0.0, 0.0, 0.0, 0.0, 0.0, 0.0, 0.0, 0.0, 0.0, 0.0, 0.0, 0.0, 0.0, 0.0, 0.0, 0.0, 0.0, 0.0, 0.0, 0.0, 0.0, 0.0, 0.0, 0.0, 0.0])
me_plane_007.materials.append(mat_edge_emphasis)
me_plane_007.update()
me_plane_015 = bpy.data.meshes.new('Plane.015')
me_plane_015.from_pydata([(1.057, 0.7143, 0.0), (1.318, 0.6375, 0.0), (1.056, 0.5798, 0.0), (1.318, 0.5798, 0.0), (1.26, 0.7139, 0.0), (1.26, 0.73, 0.0), (1.057, 0.7308, 0.0), (1.056, 0.7892, 0.0), (1.319, 0.7872, 0.0), (1.318, 0.6559, 0.0), (1.111, 0.6559, 0.0), (1.111, 0.6375, 0.0)], [], [(2, 3, 1, 11, 10, 9, 8, 7, 6, 5, 4, 0)])
_uv = me_plane_015.uv_layers.new(name='UVMap')
_uv.uv.foreach_set('vector', [0.0, 0.0, 0.0, 0.0, 0.0, 0.0, 0.0, 0.0, 0.0, 0.0, 0.0, 0.0, 0.0, 0.0, 0.0, 0.0, 0.0, 0.0, 0.0, 0.0, 0.0, 0.0, 0.0, 0.0])
me_plane_015.materials.append(mat_edge_emphasis)
me_plane_015.update()
me_plane_016 = bpy.data.meshes.new('Plane.016')
me_plane_016.from_pydata([(1.057, -1.196, 0.0), (1.318, -1.119, 0.0), (1.056, -1.061, 0.0), (1.318, -1.061, 0.0), (1.26, -1.195, 0.0), (1.26, -1.211, 0.0), (1.057, -1.212, 0.0), (1.056, -1.271, 0.0), (1.319, -1.269, 0.0), (1.318, -1.137, 0.0), (1.111, -1.137, 0.0), (1.111, -1.119, 0.0)], [], [(2, 0, 4, 5, 6, 7, 8, 9, 10, 11, 1, 3)])
_uv = me_plane_016.uv_layers.new(name='UVMap')
_uv.uv.foreach_set('vector', [0.0, 0.0, 0.0, 0.0, 0.0, 0.0, 0.0, 0.0, 0.0, 0.0, 0.0, 0.0, 0.0, 0.0, 0.0, 0.0, 0.0, 0.0, 0.0, 0.0, 0.0, 0.0, 0.0, 0.0])
me_plane_016.materials.append(mat_edge_emphasis)
me_plane_016.update()
me_plane_017 = bpy.data.meshes.new('Plane.017')
me_plane_017.from_pydata([(1.332, -1.27, 0.0), (1.388, -1.27, 0.0), (1.332, -1.06, 0.0), (1.388, -1.06, 0.0)], [], [(2, 0, 1, 3)])
_uv = me_plane_017.uv_layers.new(name='UVMap')
_uv.uv.foreach_set('vector', [0.0, 0.0, 0.0, 0.0, 0.0, 0.0, 0.0, 0.0])
me_plane_017.materials.append(mat_edge_emphasis)
me_plane_017.update()
me_plane_008 = bpy.data.meshes.new('Plane.008')
me_plane_008.from_pydata([(0.54, -0.0575, 0.0), (0.55, 0.0625, 0.0), (0.55, -0.0575, 0.0), (-0.55, 0.0625, 0.0), (0.54, 0.0525, 0.0), (-0.54, 0.0525, 0.0), (-0.54, -0.0575, 0.0), (-0.55, -0.0575, 0.0)], [], [(0, 2, 1, 3, 7, 6, 5, 4)])
_uv = me_plane_008.uv_layers.new(name='UVMap')
_uv.uv.foreach_set('vector', [0.0, 0.0, 0.0, 0.0, 0.0, 0.0, 0.0, 0.0, 0.0, 0.0, 0.0, 0.0, 0.0, 0.0, 0.0, 0.0])
me_plane_008.update()
me_plane_009 = bpy.data.meshes.new('Plane.009')
me_plane_009.from_pydata([(-2.054, -0.05206, 0.0), (2.054, -0.06651, 0.0), (-2.054, 0.06289, 0.0), (2.054, 0.05567, 0.0)], [], [(0, 1, 3, 2)])
_uv = me_plane_009.uv_layers.new(name='UVMap')
_uv.uv.foreach_set('vector', [0.0, 0.0, 1.0, 0.0, 1.0, 1.0, 0.0, 1.0])
me_plane_009.update()
me_plane_010 = bpy.data.meshes.new('Plane.010')
me_plane_010.from_pydata([(-1.234, -0.07138, 0.0), (1.234, -0.07138, 0.0), (-1.234, 0.07138, 0.0), (1.234, 0.07138, 0.0)], [], [(2, 3, 1, 0)])
_uv = me_plane_010.uv_layers.new(name='UVMap')
_uv.uv.foreach_set('vector', [0.0, 0.0, 0.0, 0.0, 0.0, 0.0, 0.0, 0.0])
me_plane_010.update()
me_plane_013 = bpy.data.meshes.new('Plane.013')
me_plane_013.from_pydata([(-4.387, 0.9076, 0.0), (4.286, 0.9076, 0.0), (-4.387, -1.109, 0.0), (4.286, -1.109, 0.0), (-3.983, 0.9076, 0.0), (-3.983, -0.7059, 0.0), (4.084, -0.7059, 0.0), (4.084, 0.9076, 0.0)], [], [(0, 2, 3, 1, 7, 6, 5, 4)])
_uv = me_plane_013.uv_layers.new(name='UVMap')
_uv.uv.foreach_set('vector', [0.0, 0.0, 0.0, 0.0, 0.0, 0.0, 0.0, 0.0, 0.0, 0.0, 0.0, 0.0, 0.0, 0.0, 0.0, 0.0])
me_plane_013.update()
me_plane_020 = bpy.data.meshes.new('Plane.020')
me_plane_020.from_pydata([(-4.387, 1.109, 0.0), (4.286, 1.109, 0.0), (-4.387, -1.311, 0.0), (4.286, -1.311, 0.0), (-3.983, 1.109, 0.0), (-3.983, -0.9076, 0.0), (4.084, -0.9076, 0.0), (4.084, 1.109, 0.0)], [], [(0, 2, 3, 1, 7, 6, 5, 4)])
_uv = me_plane_020.uv_layers.new(name='UVMap')
_uv.uv.foreach_set('vector', [0.0, 0.0, 0.0, 0.0, 0.0, 0.0, 0.0, 0.0, 0.0, 0.0, 0.0, 0.0, 0.0, 0.0, 0.0, 0.0])
me_plane_020.update()
me_plane_021 = bpy.data.meshes.new('Plane.021')
me_plane_021.from_pydata([(-2.244, -0.4351, 0.0), (2.877, -0.5681, 0.0), (-2.311, -0.4351, 0.0), (-2.311, -0.5681, 0.0), (-2.244, 5.019, 0.0), (-2.178, 5.019, 0.0), (-2.178, 4.021, 0.0), (-1.912, 4.021, 0.0), (-1.912, 3.888, 0.0), (-2.178, 3.888, 0.0), (-2.178, 3.422, 0.0), (-0.6478, 3.422, 0.0), (-0.6478, 3.888, 0.0), (-0.7808, 3.888, 0.0), (-0.7808, 4.021, 0.0), (-0.5148, 4.021, 0.0), (-0.5148, 3.422, 0.0), (2.678, 3.422, 0.0), (2.678, 3.689, 0.0), (2.744, 3.689, 0.0), (2.744, -0.4351, 0.0), (2.877, -0.4351, 0.0), (-2.244, -0.5681, 0.0), (-2.244, -0.6679, 0.0), (-1.712, -0.8342, 0.0), (-1.778, -1.1, 0.0), (-2.151, -0.9938, 0.0), (-2.144, -0.9738, 0.0), (-2.184, -0.9605, 0.0), (-2.284, -1.253, 0.0), (-2.683, -1.253, 0.0), (-2.683, -2.051, 0.0), (-2.417, -1.925, 0.0), (-2.158, -1.08, 0.0), (-1.359, -1.346, 0.0), (-1.493, -1.679, 0.0), (-2.091, -1.479, 0.0), (-2.111, -1.526, 0.0), (-1.512, -1.725, 0.0), (-2.51, -5.051, 0.0), (3.077, -5.051, 0.0), (1.946, -1.725, 0.0), (2.611, -1.526, 0.0), (2.585, -1.466, 0.0), (1.946, -1.666, 0.0), (1.88, -1.333, 0.0), (2.678, -1.067, 0.0), (2.944, -1.932, 0.0), (3.21, -2.065, 0.0), (3.21, -1.266, 0.0), (2.811, -1.266, 0.0), (2.684, -0.9605, 0.0), (2.638, -0.9738, 0.0), (2.658, -1.02, 0.0), (2.299, -1.133, 0.0), (2.199, -0.8408, 0.0), (2.558, -0.7344, 0.0), (2.585, -0.8142, 0.0), (2.638, -0.8076, 0.0), (2.605, -0.7211, 0.0), (2.698, -0.6812, 0.0), (2.698, -0.5681, 0.0), (-2.111, -0.7078, 0.0), (-2.144, -0.8009, 0.0), (-2.091, -0.8142, 0.0), (-2.058, -0.7277, 0.0), (-2.058, -0.7277, 0.0)], [], [(0, 2, 3, 22, 23, 62, 63, 64, 65, 66, 24, 25, 26, 27, 28, 29, 30, 31, 32, 33, 34, 35, 36, 37, 38, 39, 40, 41, 42, 43, 44, 45, 46, 47, 48, 49, 50, 51, 52, 53, 54, 55, 56, 57, 58, 59, 60, 61, 1, 21, 20, 19, 18, 17, 16, 15, 14, 13, 12, 11, 10, 9, 8, 7, 6, 5, 4)])
_uv = me_plane_021.uv_layers.new(name='UVMap')
_uv.uv.foreach_set('vector', [0.0, 0.0, 0.0, 0.0, 0.0, 0.0, 0.0, 0.0, 0.0, 0.0, 0.0, 0.0, 0.0, 0.0, 0.0, 0.0, 0.0, 0.0, 0.0, 0.0, 0.0, 0.0, 0.0, 0.0, 0.0, 0.0, 0.0, 0.0, 0.0, 0.0, 0.0, 0.0, 0.0, 0.0, 0.0, 0.0, 0.0, 0.0, 0.0, 0.0, 0.0, 0.0, 0.0, 0.0, 0.0, 0.0, 0.0, 0.0, 0.0, 0.0, 0.0, 0.0, 0.0, 0.0, 0.0, 0.0, 0.0, 0.0, 0.0, 0.0, 0.0, 0.0, 0.0, 0.0, 0.0, 0.0, 0.0, 0.0, 0.0, 0.0, 0.0, 0.0, 0.0, 0.0, 0.0, 0.0, 0.0, 0.0, 0.0, 0.0, 0.0, 0.0, 0.0, 0.0, 0.0, 0.0, 0.0, 0.0, 0.0, 0.0, 0.0, 0.0, 0.0, 0.0, 0.0, 0.0, 0.0, 0.0, 0.0, 0.0, 0.0, 0.0, 0.0, 0.0, 0.0, 0.0, 0.0, 0.0, 0.0, 0.0, 0.0, 0.0, 0.0, 0.0, 0.0, 0.0, 0.0, 0.0, 0.0, 0.0, 0.0, 0.0, 0.0, 0.0, 0.0, 0.0, 0.0, 0.0, 0.0, 0.0, 0.0, 0.0, 0.0, 0.0])
me_plane_021.update()
me_plane_022 = bpy.data.meshes.new('Plane.022')
me_plane_022.from_pydata([(-1.0, -1.0, 0.0), (1.0, -1.0, 0.0), (-1.0, 1.0, 0.0), (1.0, 1.0, 0.0)], [], [(0, 1, 3, 2)])
_uv = me_plane_022.uv_layers.new(name='UVMap')
_uv.uv.foreach_set('vector', [0.0, 0.0, 1.0, 0.0, 1.0, 1.0, 0.0, 1.0])
me_plane_022.update()
me_plane_023 = bpy.data.meshes.new('Plane.023')
me_plane_023.from_pydata([(-0.7977, 1.587, 0.0), (-2.483, 1.794, 0.0), (-0.5751, 1.587, 0.0), (-0.5751, 1.794, 0.0), (-0.7977, 1.078, 0.0), (-0.9249, 1.078, 0.0), (-0.9249, 1.19, 0.0), (-1.736, 1.19, 0.0), (-1.736, 0.2356, 0.0), (-0.9408, 0.2356, 0.0), (-0.9408, 0.7126, 0.0), (-0.7818, 0.7126, 0.0), (-0.7818, -0.08239, 0.0), (-0.9408, -0.08239, 0.0), (-0.9408, 0.07661, 0.0), (-1.736, 0.07661, 0.0), (-1.736, -0.8774, 0.0), (-0.9408, -0.8774, 0.0), (-0.9408, -0.4004, 0.0), (-0.7818, -0.4004, 0.0), (-0.7818, -1.116, 0.0), (-0.9249, -1.116, 0.0), (-0.9249, -1.021, 0.0), (-1.72, -1.021, 0.0), (-1.72, -1.975, 0.0), (-0.9249, -1.975, 0.0), (-0.9249, -1.498, 0.0), (-0.7659, -1.498, 0.0), (-0.7659, -1.975, 0.0), (0.1882, -1.975, 0.0), (0.1882, 1.587, 0.0), (0.02915, 1.587, 0.0), (0.02915, 1.826, 0.0), (1.619, 1.826, 0.0), (1.619, 1.587, 0.0), (1.285, 1.587, 0.0), (1.301, 1.062, 0.0), (1.174, 1.062, 0.0), (1.174, 1.19, 0.0), (0.3631, 1.19, 0.0), (0.3631, 0.2356, 0.0), (1.158, 0.2356, 0.0), (1.158, 0.7126, 0.0), (1.317, 0.7126, 0.0), (1.317, 0.07661, 0.0), (0.3631, 0.07661, 0.0), (0.3631, -1.99, 0.0), (2.589, -1.99, 0.0), (2.589, 1.508, 0.0), (2.112, 1.508, 0.0), (2.112, 1.826, 0.0), (2.907, 1.826, 0.0), (2.907, 0.7126, 0.0), (3.066, 0.7126, 0.0), (3.066, 0.3946, 0.0), (2.907, 0.3946, 0.0), (2.907, -3.263, 0.0), (2.589, -3.263, 0.0), (2.589, -2.309, 0.0), (-2.34, -2.309, 0.0), (-2.34, -2.468, 0.0), (-2.499, -2.468, 0.0), (-2.499, -1.99, 0.0), (-1.863, -1.99, 0.0), (-1.863, 1.571, 0.0), (-2.483, 1.571, 0.0)], [], [(0, 2, 3, 1, 65, 64, 63, 62, 61, 60, 59, 58, 57, 56, 55, 54, 53, 52, 51, 50, 49, 48, 47, 46, 45, 44, 43, 42, 41, 40, 39, 38, 37, 36, 35, 34, 33, 32, 31, 30, 29, 28, 27, 26, 25, 24, 23, 22, 21, 20, 19, 18, 17, 16, 15, 14, 13, 12, 11, 10, 9, 8, 7, 6, 5, 4)])
_uv = me_plane_023.uv_layers.new(name='UVMap')
_uv.uv.foreach_set('vector', [0.0, 0.0, 0.0, 0.0, 0.0, 0.0, 0.0, 0.0, 0.0, 0.0, 0.0, 0.0, 0.0, 0.0, 0.0, 0.0, 0.0, 0.0, 0.0, 0.0, 0.0, 0.0, 0.0, 0.0, 0.0, 0.0, 0.0, 0.0, 0.0, 0.0, 0.0, 0.0, 0.0, 0.0, 0.0, 0.0, 0.0, 0.0, 0.0, 0.0, 0.0, 0.0, 0.0, 0.0, 0.0, 0.0, 0.0, 0.0, 0.0, 0.0, 0.0, 0.0, 0.0, 0.0, 0.0, 0.0, 0.0, 0.0, 0.0, 0.0, 0.0, 0.0, 0.0, 0.0, 0.0, 0.0, 0.0, 0.0, 0.0, 0.0, 0.0, 0.0, 0.0, 0.0, 0.0, 0.0, 0.0, 0.0, 0.0, 0.0, 0.0, 0.0, 0.0, 0.0, 0.0, 0.0, 0.0, 0.0, 0.0, 0.0, 0.0, 0.0, 0.0, 0.0, 0.0, 0.0, 0.0, 0.0, 0.0, 0.0, 0.0, 0.0, 0.0, 0.0, 0.0, 0.0, 0.0, 0.0, 0.0, 0.0, 0.0, 0.0, 0.0, 0.0, 0.0, 0.0, 0.0, 0.0, 0.0, 0.0, 0.0, 0.0, 0.0, 0.0, 0.0, 0.0, 0.0, 0.0, 0.0, 0.0, 0.0, 0.0])
me_plane_023.update()
me_plane_025 = bpy.data.meshes.new('Plane.025')
me_plane_025.from_pydata([(-1.0, -1.0, 0.0), (1.0, -1.0, 0.0), (-1.0, 1.0, 0.0), (1.0, 1.0, 0.0)], [], [(0, 1, 3, 2)])
_uv = me_plane_025.uv_layers.new(name='UVMap')
_uv.uv.foreach_set('vector', [0.0, 0.0, 1.0, 0.0, 1.0, 1.0, 0.0, 1.0])
me_plane_025.update()
me_plane_026 = bpy.data.meshes.new('Plane.026')
me_plane_026.from_pydata([(-1.349, -0.6967, 0.0), (2.802, 1.794, 0.0), (-0.8301, -0.6967, 0.0), (0.0, 1.171, 0.0), (-1.349, -5.47, 0.0), (-1.556, -5.47, 0.0), (-1.556, 1.067, 0.0), (-1.349, 1.067, 0.0), (-1.349, -0.4892, 0.0), (-1.038, -0.4892, 0.0), (-0.6226, 1.794, 0.0), (2.698, 2.001, 0.0), (2.698, 2.209, 0.0), (2.802, 2.209, 0.0)], [], [(0, 2, 3, 1, 13, 12, 11, 10, 9, 8, 7, 6, 5, 4)])
_uv = me_plane_026.uv_layers.new(name='UVMap')
_uv.uv.foreach_set('vector', [0.0, 0.0, 0.0, 0.0, 0.0, 0.0, 0.0, 0.0, 0.0, 0.0, 0.0, 0.0, 0.0, 0.0, 0.0, 0.0, 0.0, 0.0, 0.0, 0.0, 0.0, 0.0, 0.0, 0.0, 0.0, 0.0, 0.0, 0.0])
me_plane_026.update()
me_plane_027 = bpy.data.meshes.new('Plane.027')
me_plane_027.from_pydata([(-0.8254, 1.576, 0.0), (0.07504, -5.328, 0.0), (-0.5253, 1.576, 0.0), (-0.5253, -5.328, 0.0), (-0.8254, 2.176, 0.0), (1.276, 2.176, 0.0), (1.276, 1.576, 0.0), (0.07504, 1.576, 0.0)], [], [(0, 2, 3, 1, 7, 6, 5, 4)])
_uv = me_plane_027.uv_layers.new(name='UVMap')
_uv.uv.foreach_set('vector', [0.0, 0.0, 0.0, 0.0, 0.0, 0.0, 0.0, 0.0, 0.0, 0.0, 0.0, 0.0, 0.0, 0.0, 0.0, 0.0])
me_plane_027.update()
me_plane_028 = bpy.data.meshes.new('Plane.028')
me_plane_028.from_pydata([(2.152, 0.6523, 0.0), (-6.457, 1.174, 0.0), (2.413, 0.6523, 0.0), (2.413, 1.174, 0.0), (2.152, -2.479, 0.0), (1.892, -2.479, 0.0), (1.892, 0.6523, 0.0), (-6.457, 0.6523, 0.0)], [], [(0, 2, 3, 1, 7, 6, 5, 4)])
_uv = me_plane_028.uv_layers.new(name='UVMap')
_uv.uv.foreach_set('vector', [0.0, 0.0, 0.0, 0.0, 0.0, 0.0, 0.0, 0.0, 0.0, 0.0, 0.0, 0.0, 0.0, 0.0, 0.0, 0.0])
me_plane_028.update()
me_plane_030 = bpy.data.meshes.new('Plane.030')
me_plane_030.from_pydata([(-1.0, -1.0, 0.0), (1.0, -1.0, 0.0), (-1.0, 1.0, 0.0), (1.0, 1.0, 0.0)], [], [(0, 1, 3, 2)])
_uv = me_plane_030.uv_layers.new(name='UVMap')
_uv.uv.foreach_set('vector', [0.0, 0.0, 1.0, 0.0, 1.0, 1.0, 0.0, 1.0])
me_plane_030.update()
me_plane_031 = bpy.data.meshes.new('Plane.031')
me_plane_031.from_pydata([(-1.0, -1.0, 0.0), (1.0, -1.0, 0.0), (-1.0, 1.0, 0.0), (1.0, 1.0, 0.0)], [], [(0, 1, 3, 2)])
_uv = me_plane_031.uv_layers.new(name='UVMap')
_uv.uv.foreach_set('vector', [0.0, 0.0, 1.0, 0.0, 1.0, 1.0, 0.0, 1.0])
me_plane_031.update()
me_plane_032 = bpy.data.meshes.new('Plane.032')
me_plane_032.from_pydata([(-1.0, -1.0, 0.0), (1.0, -1.0, 0.0), (-1.0, 1.0, 0.0), (1.0, 1.0, 0.0)], [], [(0, 1, 3, 2)])
_uv = me_plane_032.uv_layers.new(name='UVMap')
_uv.uv.foreach_set('vector', [0.0, 0.0, 1.0, 0.0, 1.0, 1.0, 0.0, 1.0])
me_plane_032.update()
me_plane_033 = bpy.data.meshes.new('Plane.033')
me_plane_033.from_pydata([(1.026, -1.446, 0.0), (-0.5864, 3.039, 0.0), (-0.4398, -1.446, 0.0), (-0.4398, 3.039, 0.0), (1.026, -1.593, 0.0), (-0.5864, -1.593, 0.0)], [], [(0, 2, 3, 1, 5, 4)])
_uv = me_plane_033.uv_layers.new(name='UVMap')
_uv.uv.foreach_set('vector', [0.0, 0.0, 0.0, 0.0, 0.0, 0.0, 0.0, 0.0, 0.0, 0.0, 0.0, 0.0])
me_plane_033.update()
me_plane_034 = bpy.data.meshes.new('Plane.034')
me_plane_034.from_pydata([(1.026, -1.446, 0.0), (-0.5864, 3.039, 0.0), (-0.4398, -1.446, 0.0), (-0.4398, 3.039, 0.0), (1.026, -1.593, 0.0), (-0.5864, -1.593, 0.0)], [], [(0, 2, 3, 1, 5, 4)])
_uv = me_plane_034.uv_layers.new(name='UVMap')
_uv.uv.foreach_set('vector', [0.0, 0.0, 0.0, 0.0, 0.0, 0.0, 0.0, 0.0, 0.0, 0.0, 0.0, 0.0])
me_plane_034.update()
me_plane_037 = bpy.data.meshes.new('Plane.037')
me_plane_037.from_pydata([(-1.0, -1.0, 0.0), (1.0, -1.0, 0.0), (-1.0, 1.0, 0.0), (1.0, 1.0, 0.0)], [], [(0, 1, 3, 2)])
_uv = me_plane_037.uv_layers.new(name='UVMap')
_uv.uv.foreach_set('vector', [0.0, 0.0, 1.0, 0.0, 1.0, 1.0, 0.0, 1.0])
me_plane_037.update()
me_plane_039 = bpy.data.meshes.new('Plane.039')
me_plane_039.from_pydata([(4.167, 5.663, 0.0), (2.885, 9.509, 0.0), (4.167, 6.09, 0.0), (2.885, 6.09, 0.0), (-1.816, 5.663, 0.0), (-1.816, -2.885, 0.0), (2.885, -2.885, 0.0), (2.885, -5.876, 0.0), (-1.816, -5.876, 0.0), (-1.816, -6.731, 0.0), (-2.244, -6.731, 0.0), (-2.244, -5.022, 0.0), (-1.816, -5.022, 0.0), (-1.816, -5.449, 0.0), (2.457, -5.449, 0.0), (2.457, -3.312, 0.0), (-1.816, -3.312, 0.0), (-1.816, -3.74, 0.0), (-2.244, -3.74, 0.0), (-2.244, 5.663, 0.0), (-2.671, 5.663, 0.0), (-2.671, 6.09, 0.0), (2.03, 6.09, 0.0), (2.03, 9.509, 0.0)], [], [(0, 2, 3, 1, 23, 22, 21, 20, 19, 18, 17, 16, 15, 14, 13, 12, 11, 10, 9, 8, 7, 6, 5, 4)])
_uv = me_plane_039.uv_layers.new(name='UVMap')
_uv.uv.foreach_set('vector', [0.0, 0.0, 0.0, 0.0, 0.0, 0.0, 0.0, 0.0, 0.0, 0.0, 0.0, 0.0, 0.0, 0.0, 0.0, 0.0, 0.0, 0.0, 0.0, 0.0, 0.0, 0.0, 0.0, 0.0, 0.0, 0.0, 0.0, 0.0, 0.0, 0.0, 0.0, 0.0, 0.0, 0.0, 0.0, 0.0, 0.0, 0.0, 0.0, 0.0, 0.0, 0.0, 0.0, 0.0, 0.0, 0.0, 0.0, 0.0])
me_plane_039.update()
me_plane_040 = bpy.data.meshes.new('Plane.040')
me_plane_040.from_pydata([(-1.64, -1.921, 0.0), (2.484, -5.014, 0.0), (-1.64, -5.014, 0.0), (-1.64, 1.687, 0.0), (-1.382, 1.687, 0.0), (2.226, 5.037, 0.0), (-1.382, 5.037, 0.0), (2.226, 0.9137, 0.0), (0.4217, 0.9137, 0.0), (0.4217, 4.006, 0.0), (1.453, 4.006, 0.0), (1.453, 4.264, 0.0), (-0.8669, 4.264, 0.0), (-0.8669, 4.006, 0.0), (0.164, 4.006, 0.0), (0.164, 0.9137, 0.0), (-1.382, 0.9137, 0.0), (-1.382, 1.171, 0.0), (-1.64, 1.171, 0.0), (-1.64, 0.656, 0.0), (2.226, 0.656, 0.0), (2.226, -0.8903, 0.0), (0.4217, -0.8903, 0.0), (0.4217, -0.1171, 0.0), (0.164, -0.1171, 0.0), (0.164, -0.8903, 0.0), (-1.64, -0.8903, 0.0), (-1.64, -1.406, 0.0), (-1.382, -1.406, 0.0), (-1.382, -1.148, 0.0), (0.164, -1.148, 0.0), (0.164, -3.468, 0.0), (-0.8669, -3.468, 0.0), (-0.8669, -3.725, 0.0), (1.453, -3.725, 0.0), (1.453, -3.468, 0.0), (0.4217, -3.468, 0.0), (0.4217, -1.148, 0.0), (2.226, -1.148, 0.0), (2.226, -4.756, 0.0), (-1.382, -4.756, 0.0), (-1.382, -1.921, 0.0), (-1.64, 5.295, 0.0), (2.484, 5.295, 0.0)], [], [(2, 1, 43, 42, 3, 4, 6, 5, 7, 8, 9, 10, 11, 12, 13, 14, 15, 16, 17, 18, 19, 20, 21, 22, 23, 24, 25, 26, 27, 28, 29, 30, 31, 32, 33, 34, 35, 36, 37, 38, 39, 40, 41, 0)])
_uv = me_plane_040.uv_layers.new(name='UVMap')
_uv.uv.foreach_set('vector', [0.0, 0.0, 0.0, 0.0, 0.0, 0.0, 0.0, 0.0, 0.0, 0.0, 0.0, 0.0, 0.0, 0.0, 0.0, 0.0, 0.0, 0.0, 0.0, 0.0, 0.0, 0.0, 0.0, 0.0, 0.0, 0.0, 0.0, 0.0, 0.0, 0.0, 0.0, 0.0, 0.0, 0.0, 0.0, 0.0, 0.0, 0.0, 0.0, 0.0, 0.0, 0.0, 0.0, 0.0, 0.0, 0.0, 0.0, 0.0, 0.0, 0.0, 0.0, 0.0, 0.0, 0.0, 0.0, 0.0, 0.0, 0.0, 0.0, 0.0, 0.0, 0.0, 0.0, 0.0, 0.0, 0.0, 0.0, 0.0, 0.0, 0.0, 0.0, 0.0, 0.0, 0.0, 0.0, 0.0, 0.0, 0.0, 0.0, 0.0, 0.0, 0.0, 0.0, 0.0, 0.0, 0.0, 0.0, 0.0])
me_plane_040.update()
me_plane_042 = bpy.data.meshes.new('Plane.042')
me_plane_042.from_pydata([(1.311, -2.012, 0.0), (1.778, -0.8444, 0.0), (1.311, -1.0, 0.0), (1.778, -1.0, 0.0), (1.778, -2.012, 0.0), (1.778, -2.245, 0.0), (1.623, -2.245, 0.0), (1.623, -2.167, 0.0), (1.078, -2.167, 0.0), (1.078, -2.09, 0.0), (1.156, -2.09, 0.0), (1.156, -1.7, 0.0), (0.6887, -1.7, 0.0), (0.6887, -2.09, 0.0), (0.9222, -2.09, 0.0), (0.9222, -2.167, 0.0), (0.5331, -2.167, 0.0), (0.5331, -2.09, 0.0), (0.6109, -2.09, 0.0), (0.6109, -1.7, 0.0), (0.1439, -1.7, 0.0), (0.1439, -2.09, 0.0), (0.3774, -2.09, 0.0), (0.3774, -2.167, 0.0), (0.06612, -2.167, 0.0), (0.06612, -1.7, 0.0), (-0.323, -1.7, 0.0), (-0.323, -3.257, 0.0), (-0.8678, -3.023, 0.0), (-0.8678, -2.79, 0.0), (-0.7899, -2.79, 0.0), (-0.7899, -2.868, 0.0), (-0.4008, -2.868, 0.0), (-0.4008, -2.323, 0.0), (-0.7899, -2.323, 0.0), (-0.7899, -2.556, 0.0), (-0.8678, -2.556, 0.0), (-0.8678, -2.167, 0.0), (-0.7899, -2.167, 0.0), (-0.7899, -2.245, 0.0), (-0.4008, -2.245, 0.0), (-0.4008, -1.778, 0.0), (-0.7899, -1.778, 0.0), (-0.7899, -2.012, 0.0), (-0.8678, -2.012, 0.0), (-0.8678, -1.623, 0.0), (-1.49, -1.623, 0.0), (-1.49, -1.545, 0.0), (-0.4008, -1.545, 0.0), (-0.4008, -1.0, 0.0), (-1.568, -1.0, 0.0), (-1.568, -0.9222, 0.0), (1.623, -0.9222, 0.0), (1.623, -0.8444, 0.0)], [], [(0, 2, 3, 1, 53, 52, 51, 50, 49, 48, 47, 46, 45, 44, 43, 42, 41, 40, 39, 38, 37, 36, 35, 34, 33, 32, 31, 30, 29, 28, 27, 26, 25, 24, 23, 22, 21, 20, 19, 18, 17, 16, 15, 14, 13, 12, 11, 10, 9, 8, 7, 6, 5, 4)])
_uv = me_plane_042.uv_layers.new(name='UVMap')
_uv.uv.foreach_set('vector', [0.0, 0.0, 0.0, 0.0, 0.0, 0.0, 0.0, 0.0, 0.0, 0.0, 0.0, 0.0, 0.0, 0.0, 0.0, 0.0, 0.0, 0.0, 0.0, 0.0, 0.0, 0.0, 0.0, 0.0, 0.0, 0.0, 0.0, 0.0, 0.0, 0.0, 0.0, 0.0, 0.0, 0.0, 0.0, 0.0, 0.0, 0.0, 0.0, 0.0, 0.0, 0.0, 0.0, 0.0, 0.0, 0.0, 0.0, 0.0, 0.0, 0.0, 0.0, 0.0, 0.0, 0.0, 0.0, 0.0, 0.0, 0.0, 0.0, 0.0, 0.0, 0.0, 0.0, 0.0, 0.0, 0.0, 0.0, 0.0, 0.0, 0.0, 0.0, 0.0, 0.0, 0.0, 0.0, 0.0, 0.0, 0.0, 0.0, 0.0, 0.0, 0.0, 0.0, 0.0, 0.0, 0.0, 0.0, 0.0, 0.0, 0.0, 0.0, 0.0, 0.0, 0.0, 0.0, 0.0, 0.0, 0.0, 0.0, 0.0, 0.0, 0.0, 0.0, 0.0, 0.0, 0.0, 0.0, 0.0])
me_plane_042.update()
me_plane_043 = bpy.data.meshes.new('Plane.043')
me_plane_043.from_pydata([(1.128, 0.1751, 0.0), (1.595, 2.199, 0.0), (1.128, 1.187, 0.0), (1.595, 1.187, 0.0), (1.595, 0.1751, 0.0), (1.595, -2.471, 0.0), (1.44, -4.105, 0.0), (1.44, 0.01946, 0.0), (0.895, 0.01946, 0.0), (0.895, 0.09728, 0.0), (0.9728, 0.09728, 0.0), (0.9728, 0.4864, 0.0), (0.5059, 0.4864, 0.0), (0.5059, 0.09728, 0.0), (0.7393, 0.09728, 0.0), (0.7393, 0.01946, 0.0), (0.3502, 0.01946, 0.0), (0.3502, 0.09728, 0.0), (0.428, 0.09728, 0.0), (0.428, 0.4864, 0.0), (-0.03891, 0.4864, 0.0), (-0.03891, 0.09728, 0.0), (0.1946, 0.09728, 0.0), (0.1946, 0.01946, 0.0), (-0.1167, 0.01946, 0.0), (-0.1167, 0.4864, 0.0), (-0.5059, 0.4864, 0.0), (-0.5059, -1.07, 0.0), (-1.051, -0.8366, 0.0), (-1.051, -0.6031, 0.0), (-0.9728, -0.6031, 0.0), (-0.9728, -0.681, 0.0), (-0.5837, -0.681, 0.0), (-0.5837, -0.1362, 0.0), (-0.9728, -0.1362, 0.0), (-0.9728, -0.3697, 0.0), (-1.051, -0.3697, 0.0), (-1.051, 0.01946, 0.0), (-0.9728, 0.01946, 0.0), (-0.9728, -0.05837, 0.0), (-0.5837, -0.05837, 0.0), (-0.5837, 0.4086, 0.0), (-0.9728, 0.4086, 0.0), (-0.9728, 0.1751, 0.0), (-1.051, 0.1751, 0.0), (-1.051, 0.5642, 0.0), (-1.673, 0.5642, 0.0), (-1.673, 0.642, 0.0), (-0.5837, 0.642, 0.0), (-0.5837, 1.187, 0.0), (-1.829, 1.187, 0.0), (-1.673, 1.265, 0.0), (1.44, 1.265, 0.0), (1.44, 2.199, 0.0), (1.751, -2.471, 0.0), (1.751, -2.549, 0.0), (1.595, -2.549, 0.0), (1.595, -4.105, 0.0), (-1.829, 2.199, 0.0), (-1.673, 2.199, 0.0)], [], [(0, 2, 3, 1, 53, 52, 51, 59, 58, 50, 49, 48, 47, 46, 45, 44, 43, 42, 41, 40, 39, 38, 37, 36, 35, 34, 33, 32, 31, 30, 29, 28, 27, 26, 25, 24, 23, 22, 21, 20, 19, 18, 17, 16, 15, 14, 13, 12, 11, 10, 9, 8, 7, 6, 57, 56, 55, 54, 5, 4)])
_uv = me_plane_043.uv_layers.new(name='UVMap')
_uv.uv.foreach_set('vector', [0.0, 0.0, 0.0, 0.0, 0.0, 0.0, 0.0, 0.0, 0.0, 0.0, 0.0, 0.0, 0.0, 0.0, 0.0, 0.0, 0.0, 0.0, 0.0, 0.0, 0.0, 0.0, 0.0, 0.0, 0.0, 0.0, 0.0, 0.0, 0.0, 0.0, 0.0, 0.0, 0.0, 0.0, 0.0, 0.0, 0.0, 0.0, 0.0, 0.0, 0.0, 0.0, 0.0, 0.0, 0.0, 0.0, 0.0, 0.0, 0.0, 0.0, 0.0, 0.0, 0.0, 0.0, 0.0, 0.0, 0.0, 0.0, 0.0, 0.0, 0.0, 0.0, 0.0, 0.0, 0.0, 0.0, 0.0, 0.0, 0.0, 0.0, 0.0, 0.0, 0.0, 0.0, 0.0, 0.0, 0.0, 0.0, 0.0, 0.0, 0.0, 0.0, 0.0, 0.0, 0.0, 0.0, 0.0, 0.0, 0.0, 0.0, 0.0, 0.0, 0.0, 0.0, 0.0, 0.0, 0.0, 0.0, 0.0, 0.0, 0.0, 0.0, 0.0, 0.0, 0.0, 0.0, 0.0, 0.0, 0.0, 0.0, 0.0, 0.0, 0.0, 0.0, 0.0, 0.0, 0.0, 0.0, 0.0, 0.0])
me_plane_043.update()
me_plane_044 = bpy.data.meshes.new('Plane.044')
me_plane_044.from_pydata([(0.085, -0.07625, 0.0), (0.065, 0.1438, 0.0), (0.075, -0.07625, 0.0), (0.075, 0.1438, 0.0), (0.085, -0.08625, 0.0), (0.045, -0.08625, 0.0), (0.045, -0.02625, 0.0), (-0.095, -0.02625, 0.0), (-0.095, -0.08625, 0.0), (-0.115, -0.08625, 0.0), (-0.115, 0.08375, 0.0), (0.035, 0.08375, 0.0), (0.035, 0.06375, 0.0), (-0.095, 0.06375, 0.0), (-0.095, -0.01625, 0.0), (0.065, -0.01625, 0.0)], [], [(0, 2, 3, 1, 15, 14, 13, 12, 11, 10, 9, 8, 7, 6, 5, 4)])
_uv = me_plane_044.uv_layers.new(name='UVMap')
_uv.uv.foreach_set('vector', [0.0, 0.0, 0.0, 0.0, 0.0, 0.0, 0.0, 0.0, 0.0, 0.0, 0.0, 0.0, 0.0, 0.0, 0.0, 0.0, 0.0, 0.0, 0.0, 0.0, 0.0, 0.0, 0.0, 0.0, 0.0, 0.0, 0.0, 0.0, 0.0, 0.0, 0.0, 0.0])
me_plane_044.update()
me_plane_014 = bpy.data.meshes.new('Plane.014')
me_plane_014.from_pydata([(-5.437, -1.894, 0.0), (-5.888, -1.217, 0.0), (-5.437, -4.151, 0.0), (-5.888, -4.151, 0.0), (3.592, -1.894, 0.0), (3.592, -4.151, 0.0), (3.818, -4.151, 0.0), (3.818, -1.217, 0.0), (3.592, -1.217, 0.0), (3.592, -1.443, 0.0), (0.8833, -1.443, 0.0), (0.8833, -0.7655, 0.0), (0.6575, -0.7655, 0.0), (0.6575, -1.443, 0.0), (-0.4711, -1.443, 0.0), (-0.4711, -0.08833, 0.0), (0.6575, -0.08833, 0.0), (0.6575, -0.314, 0.0), (0.8833, -0.314, 0.0), (0.8833, -0.08833, 0.0), (3.592, -0.08833, 0.0), (3.592, -0.314, 0.0), (3.818, -0.314, 0.0), (3.818, 0.1374, 0.0), (0.8833, 0.1374, 0.0), (0.8833, 3.523, 0.0), (1.786, 3.523, 0.0), (1.786, 3.975, 0.0), (-0.9225, 3.975, 0.0), (-0.9225, 3.523, 0.0), (-0.6968, 3.523, 0.0), (-0.6968, 2.846, 0.0), (-0.4711, 2.846, 0.0), (-0.4711, 3.072, 0.0), (0.6575, 3.072, 0.0), (0.6575, 1.717, 0.0), (-0.4711, 1.717, 0.0), (-0.4711, 2.395, 0.0), (-0.6968, 2.395, 0.0), (-0.6968, -1.443, 0.0), (-2.051, -1.443, 0.0), (-2.051, -1.217, 0.0), (-2.277, -1.217, 0.0), (-2.277, -1.443, 0.0), (-5.437, -1.443, 0.0), (-5.437, -1.217, 0.0)], [], [(0, 2, 3, 1, 45, 44, 43, 42, 41, 40, 39, 38, 37, 36, 35, 34, 33, 32, 31, 30, 29, 28, 27, 26, 25, 24, 23, 22, 21, 20, 19, 18, 17, 16, 15, 14, 13, 12, 11, 10, 9, 8, 7, 6, 5, 4)])
_uv = me_plane_014.uv_layers.new(name='UVMap')
_uv.uv.foreach_set('vector', [0.0, 0.0, 0.0, 0.0, 0.0, 0.0, 0.0, 0.0, 0.0, 0.0, 0.0, 0.0, 0.0, 0.0, 0.0, 0.0, 0.0, 0.0, 0.0, 0.0, 0.0, 0.0, 0.0, 0.0, 0.0, 0.0, 0.0, 0.0, 0.0, 0.0, 0.0, 0.0, 0.0, 0.0, 0.0, 0.0, 0.0, 0.0, 0.0, 0.0, 0.0, 0.0, 0.0, 0.0, 0.0, 0.0, 0.0, 0.0, 0.0, 0.0, 0.0, 0.0, 0.0, 0.0, 0.0, 0.0, 0.0, 0.0, 0.0, 0.0, 0.0, 0.0, 0.0, 0.0, 0.0, 0.0, 0.0, 0.0, 0.0, 0.0, 0.0, 0.0, 0.0, 0.0, 0.0, 0.0, 0.0, 0.0, 0.0, 0.0, 0.0, 0.0, 0.0, 0.0, 0.0, 0.0, 0.0, 0.0, 0.0, 0.0, 0.0, 0.0])
me_plane_014.update()
me_plane_018 = bpy.data.meshes.new('Plane.018')
me_plane_018.from_pydata([(-1.109, -0.0528, 0.0), (1.531, 2.059, 0.0), (-0.3168, -0.0528, 0.0), (-0.3168, 2.059, 0.0), (-1.109, -0.5808, 0.0), (-0.3168, -0.5808, 0.0), (-0.3168, -2.957, 0.0), (0.2112, -2.957, 0.0), (0.2112, 1.531, 0.0), (1.531, 1.531, 0.0)], [], [(0, 2, 3, 1, 9, 8, 7, 6, 5, 4)])
_uv = me_plane_018.uv_layers.new(name='UVMap')
_uv.uv.foreach_set('vector', [0.0, 0.0, 0.0, 0.0, 0.0, 0.0, 0.0, 0.0, 0.0, 0.0, 0.0, 0.0, 0.0, 0.0, 0.0, 0.0, 0.0, 0.0, 0.0, 0.0])
me_plane_018.update()
me_plane_029 = bpy.data.meshes.new('Plane.029')
me_plane_029.from_pydata([(2.698, -0.8714, 0.0), (-2.698, -0.8714, 0.0), (2.698, 0.8151, 0.0), (-2.698, 0.8151, 0.0), (2.811, -0.8714, 0.0), (2.811, 0.9276, 0.0), (-2.811, 0.9276, 0.0), (-2.811, -0.8714, 0.0)], [], [(0, 2, 3, 1, 7, 6, 5, 4)])
_uv = me_plane_029.uv_layers.new(name='UVMap')
_uv.uv.foreach_set('vector', [0.0, 0.0, 0.0, 0.0, 0.0, 0.0, 0.0, 0.0, 0.0, 0.0, 0.0, 0.0, 0.0, 0.0, 0.0, 0.0])
me_plane_029.update()
me_plane_035 = bpy.data.meshes.new('Plane.035')
me_plane_035.from_pydata([(2.622, 5.323, 0.0), (-1.502, -2.151, 0.0), (2.622, -5.244, 0.0), (-1.502, -5.244, 0.0), (-3.048, 5.323, 0.0), (-3.048, 4.807, 0.0), (-1.502, 4.807, 0.0), (-1.502, 1.457, 0.0), (-1.244, 1.457, 0.0), (-1.244, 4.807, 0.0), (2.364, 4.807, 0.0), (2.364, 0.6835, 0.0), (0.5603, 0.6835, 0.0), (0.5603, 3.776, 0.0), (1.591, 3.776, 0.0), (1.591, 4.034, 0.0), (-0.7284, 4.034, 0.0), (-0.7284, 3.776, 0.0), (0.3025, 3.776, 0.0), (0.3025, 0.6835, 0.0), (-1.244, 0.6835, 0.0), (-1.244, 0.9413, 0.0), (-1.502, 0.9413, 0.0), (-1.502, 0.4258, 0.0), (2.364, 0.4258, 0.0), (2.364, -1.121, 0.0), (0.5603, -1.121, 0.0), (0.5603, -0.3474, 0.0), (0.3025, -0.3474, 0.0), (0.3025, -1.121, 0.0), (-1.502, -1.121, 0.0), (-1.502, -1.636, 0.0), (-1.244, -1.636, 0.0), (-1.244, -1.378, 0.0), (0.3025, -1.378, 0.0), (0.3025, -3.698, 0.0), (-0.7284, -3.698, 0.0), (-0.7284, -3.956, 0.0), (1.591, -3.956, 0.0), (1.591, -3.698, 0.0), (0.5603, -3.698, 0.0), (0.5603, -1.378, 0.0), (2.364, -1.378, 0.0), (2.364, -4.986, 0.0), (-1.244, -4.986, 0.0), (-1.244, -2.151, 0.0)], [], [(0, 2, 3, 1, 45, 44, 43, 42, 41, 40, 39, 38, 37, 36, 35, 34, 33, 32, 31, 30, 29, 28, 27, 26, 25, 24, 23, 22, 21, 20, 19, 18, 17, 16, 15, 14, 13, 12, 11, 10, 9, 8, 7, 6, 5, 4)])
_uv = me_plane_035.uv_layers.new(name='UVMap')
_uv.uv.foreach_set('vector', [0.0, 0.0, 0.0, 0.0, 0.0, 0.0, 0.0, 0.0, 0.0, 0.0, 0.0, 0.0, 0.0, 0.0, 0.0, 0.0, 0.0, 0.0, 0.0, 0.0, 0.0, 0.0, 0.0, 0.0, 0.0, 0.0, 0.0, 0.0, 0.0, 0.0, 0.0, 0.0, 0.0, 0.0, 0.0, 0.0, 0.0, 0.0, 0.0, 0.0, 0.0, 0.0, 0.0, 0.0, 0.0, 0.0, 0.0, 0.0, 0.0, 0.0, 0.0, 0.0, 0.0, 0.0, 0.0, 0.0, 0.0, 0.0, 0.0, 0.0, 0.0, 0.0, 0.0, 0.0, 0.0, 0.0, 0.0, 0.0, 0.0, 0.0, 0.0, 0.0, 0.0, 0.0, 0.0, 0.0, 0.0, 0.0, 0.0, 0.0, 0.0, 0.0, 0.0, 0.0, 0.0, 0.0, 0.0, 0.0, 0.0, 0.0, 0.0, 0.0])
me_plane_035.update()
me_plane_036 = bpy.data.meshes.new('Plane.036')
me_plane_036.from_pydata([(1.491, 4.252, 0.0), (-2.632, -2.706, 0.0), (1.491, -5.799, 0.0), (-2.632, -5.799, 0.0), (2.78, 4.768, 0.0), (2.78, 4.252, 0.0), (-2.632, 4.768, 0.0), (-2.632, 0.902, 0.0), (-2.375, 0.902, 0.0), (-2.375, 4.252, 0.0), (1.233, 4.252, 0.0), (1.233, 0.1289, 0.0), (-0.5707, 0.1289, 0.0), (-0.5707, 3.222, 0.0), (0.4602, 3.222, 0.0), (0.4602, 3.479, 0.0), (-1.859, 3.479, 0.0), (-1.859, 3.222, 0.0), (-0.8284, 3.222, 0.0), (-0.8284, 0.1289, 0.0), (-2.375, 0.1289, 0.0), (-2.375, 0.3866, 0.0), (-2.632, 0.3866, 0.0), (-2.632, -0.1289, 0.0), (1.233, -0.1289, 0.0), (1.233, -1.675, 0.0), (-0.5707, -1.675, 0.0), (-0.5707, -0.902, 0.0), (-0.8284, -0.902, 0.0), (-0.8284, -1.675, 0.0), (-2.632, -1.675, 0.0), (-2.632, -2.191, 0.0), (-2.375, -2.191, 0.0), (-2.375, -1.933, 0.0), (-0.8284, -1.933, 0.0), (-0.8284, -4.252, 0.0), (-1.859, -4.252, 0.0), (-1.859, -4.51, 0.0), (0.4602, -4.51, 0.0), (0.4602, -4.252, 0.0), (-0.5707, -4.252, 0.0), (-0.5707, -1.933, 0.0), (1.233, -1.933, 0.0), (1.233, -5.541, 0.0), (-2.375, -5.541, 0.0), (-2.375, -2.706, 0.0), (2.78, 5.283, 0.0), (3.295, 5.283, 0.0), (3.295, 4.768, 0.0), (4.584, 4.768, 0.0), (4.584, 5.283, 0.0), (5.099, 5.283, 0.0), (5.099, 4.252, 0.0), (3.295, 4.252, 0.0), (3.295, -6.83, 0.0), (2.78, -6.83, 0.0)], [], [(46, 47, 48, 49, 50, 51, 52, 53, 54, 55, 5, 0, 2, 3, 1, 45, 44, 43, 42, 41, 40, 39, 38, 37, 36, 35, 34, 33, 32, 31, 30, 29, 28, 27, 26, 25, 24, 23, 22, 21, 20, 19, 18, 17, 16, 15, 14, 13, 12, 11, 10, 9, 8, 7, 6, 4)])
_uv = me_plane_036.uv_layers.new(name='UVMap')
_uv.uv.foreach_set('vector', [0.0, 0.0, 0.0, 0.0, 0.0, 0.0, 0.0, 0.0, 0.0, 0.0, 0.0, 0.0, 0.0, 0.0, 0.0, 0.0, 0.0, 0.0, 0.0, 0.0, 0.0, 0.0, 0.0, 0.0, 0.0, 0.0, 0.0, 0.0, 0.0, 0.0, 0.0, 0.0, 0.0, 0.0, 0.0, 0.0, 0.0, 0.0, 0.0, 0.0, 0.0, 0.0, 0.0, 0.0, 0.0, 0.0, 0.0, 0.0, 0.0, 0.0, 0.0, 0.0, 0.0, 0.0, 0.0, 0.0, 0.0, 0.0, 0.0, 0.0, 0.0, 0.0, 0.0, 0.0, 0.0, 0.0, 0.0, 0.0, 0.0, 0.0, 0.0, 0.0, 0.0, 0.0, 0.0, 0.0, 0.0, 0.0, 0.0, 0.0, 0.0, 0.0, 0.0, 0.0, 0.0, 0.0, 0.0, 0.0, 0.0, 0.0, 0.0, 0.0, 0.0, 0.0, 0.0, 0.0, 0.0, 0.0, 0.0, 0.0, 0.0, 0.0, 0.0, 0.0, 0.0, 0.0, 0.0, 0.0, 0.0, 0.0, 0.0, 0.0])
me_plane_036.update()
me_plane_038 = bpy.data.meshes.new('Plane.038')
me_plane_038.from_pydata([(-1.0, -1.0, 0.0), (1.0, -1.0, 0.0), (-1.0, 1.0, 0.0), (1.0, 1.0, 0.0)], [], [(0, 1, 3, 2)])
_uv = me_plane_038.uv_layers.new(name='UVMap')
_uv.uv.foreach_set('vector', [0.0, 0.0, 1.0, 0.0, 1.0, 1.0, 0.0, 1.0])
me_plane_038.update()
me_plane_041 = bpy.data.meshes.new('Plane.041')
me_plane_041.from_pydata([(-1.0, -1.0, 0.0), (1.0, -1.0, 0.0), (-1.0, 1.0, 0.0), (1.0, 1.0, 0.0)], [], [(0, 1, 3, 2)])
_uv = me_plane_041.uv_layers.new(name='UVMap')
_uv.uv.foreach_set('vector', [0.0, 0.0, 1.0, 0.0, 1.0, 1.0, 0.0, 1.0])
me_plane_041.update()
me_plane_011 = bpy.data.meshes.new('Plane.011')
me_plane_011.from_pydata([(-1.804, 2.929, 0.0), (-1.292, 2.929, 0.0), (-0.9953, -3.274, 0.0), (-1.804, -3.274, 0.0), (-0.9953, -1.656, 0.0), (2.781, -1.656, 0.0), (2.781, -3.274, 0.0), (3.32, -3.274, 0.0), (3.32, 1.311, 0.0), (-0.4558, 1.311, 0.0), (-0.4558, 0.7714, 0.0), (2.781, 0.7714, 0.0), (2.781, -1.386, 0.0), (-1.535, -1.386, 0.0), (-1.535, 0.7714, 0.0), (-1.265, 0.7714, 0.0), (-1.265, 1.311, 0.0), (-1.535, 1.311, 0.0), (-1.535, 2.498, 0.0), (-1.292, 2.498, 0.0)], [], [(2, 3, 0, 1, 19, 18, 17, 16, 15, 14, 13, 12, 11, 10, 9, 8, 7, 6, 5, 4)])
_uv = me_plane_011.uv_layers.new(name='UVMap')
_uv.uv.foreach_set('vector', [0.0, 0.0, 0.0, 0.0, 0.0, 0.0, 0.0, 0.0, 0.0, 0.0, 0.0, 0.0, 0.0, 0.0, 0.0, 0.0, 0.0, 0.0, 0.0, 0.0, 0.0, 0.0, 0.0, 0.0, 0.0, 0.0, 0.0, 0.0, 0.0, 0.0, 0.0, 0.0, 0.0, 0.0, 0.0, 0.0, 0.0, 0.0, 0.0, 0.0])
me_plane_011.update()
me_plane_019 = bpy.data.meshes.new('Plane.019')
me_plane_019.from_pydata([(-1.476, 1.808, 0.0), (1.181, 2.472, 0.0), (-1.808, 1.808, 0.0), (-1.808, 2.472, 0.0), (-1.476, -3.506, 0.0), (0.5166, -3.506, 0.0), (0.5166, -3.838, 0.0), (0.8488, -3.838, 0.0), (0.8488, 0.1476, 0.0), (0.5166, 0.1476, 0.0), (0.5166, -0.8488, 0.0), (-1.144, -0.8488, 0.0), (-1.144, 1.144, 0.0), (0.5166, 1.144, 0.0), (0.5166, 0.8119, 0.0), (0.8488, 0.8119, 0.0), (0.8488, 1.808, 0.0), (1.181, 1.808, 0.0)], [], [(0, 2, 3, 1, 17, 16, 15, 14, 13, 12, 11, 10, 9, 8, 7, 6, 5, 4)])
_uv = me_plane_019.uv_layers.new(name='UVMap')
_uv.uv.foreach_set('vector', [0.0, 0.0, 0.0, 0.0, 0.0, 0.0, 0.0, 0.0, 0.0, 0.0, 0.0, 0.0, 0.0, 0.0, 0.0, 0.0, 0.0, 0.0, 0.0, 0.0, 0.0, 0.0, 0.0, 0.0, 0.0, 0.0, 0.0, 0.0, 0.0, 0.0, 0.0, 0.0, 0.0, 0.0, 0.0, 0.0])
me_plane_019.update()
me_plane_024 = bpy.data.meshes.new('Plane.024')
me_plane_024.from_pydata([(-1.239, 0.5216, 0.0), (-0.5682, 0.4471, 0.0), (-1.164, 0.5216, 0.0), (-1.164, 0.4471, 0.0), (-1.239, -1.714, 0.0), (1.295, -1.714, 0.0), (1.295, 1.341, 0.0), (1.146, 1.341, 0.0), (1.146, 0.4471, 0.0), (0.5495, 0.4471, 0.0), (0.5495, 0.2981, 0.0), (1.146, 0.2981, 0.0), (1.146, -1.639, 0.0), (-1.164, -1.639, 0.0), (-1.164, 0.2981, 0.0), (-0.5682, 0.2981, 0.0)], [], [(0, 2, 3, 1, 15, 14, 13, 12, 11, 10, 9, 8, 7, 6, 5, 4)])
_uv = me_plane_024.uv_layers.new(name='UVMap')
_uv.uv.foreach_set('vector', [0.0, 0.0, 0.0, 0.0, 0.0, 0.0, 0.0, 0.0, 0.0, 0.0, 0.0, 0.0, 0.0, 0.0, 0.0, 0.0, 0.0, 0.0, 0.0, 0.0, 0.0, 0.0, 0.0, 0.0, 0.0, 0.0, 0.0, 0.0, 0.0, 0.0, 0.0, 0.0])
me_plane_024.update()

# ---- objects
ob_plane = bpy.data.objects.new('Plane', me_plane_001)
ob_plane_001 = bpy.data.objects.new('Plane.001', me_plane_002)
ob_plane_002 = bpy.data.objects.new('Plane.002', me_plane)
ob_plane_003 = bpy.data.objects.new('Plane.003', me_plane_003)
ob_plane_004 = bpy.data.objects.new('Plane.004', me_plane_004)
ob_plane_005 = bpy.data.objects.new('Plane.005', me_plane_005)
ob_plane_006 = bpy.data.objects.new('Plane.006', me_plane_006)
ob_plane_007 = bpy.data.objects.new('Plane.007', me_plane_007)
ob_plane_015 = bpy.data.objects.new('Plane.015', me_plane_015)
ob_plane_016 = bpy.data.objects.new('Plane.016', me_plane_016)
ob_plane_017 = bpy.data.objects.new('Plane.017', me_plane_017)
ob_plane_008 = bpy.data.objects.new('Plane.008', me_plane_008)
ob_plane_009 = bpy.data.objects.new('Plane.009', me_plane_009)
ob_plane_010 = bpy.data.objects.new('Plane.010', me_plane_010)
ob_plane_013 = bpy.data.objects.new('Plane.013', me_plane_013)
ob_plane_020 = bpy.data.objects.new('Plane.020', me_plane_020)
ob_plane_021 = bpy.data.objects.new('Plane.021', me_plane_021)
ob_plane_022 = bpy.data.objects.new('Plane.022', me_plane_022)
ob_plane_023 = bpy.data.objects.new('Plane.023', me_plane_023)
ob_plane_025 = bpy.data.objects.new('Plane.025', me_plane_025)
ob_plane_026 = bpy.data.objects.new('Plane.026', me_plane_026)
ob_plane_027 = bpy.data.objects.new('Plane.027', me_plane_027)
ob_plane_028 = bpy.data.objects.new('Plane.028', me_plane_028)
ob_plane_030 = bpy.data.objects.new('Plane.030', me_plane_030)
ob_plane_031 = bpy.data.objects.new('Plane.031', me_plane_031)
ob_plane_032 = bpy.data.objects.new('Plane.032', me_plane_032)
ob_plane_033 = bpy.data.objects.new('Plane.033', me_plane_033)
ob_plane_034 = bpy.data.objects.new('Plane.034', me_plane_034)
ob_plane_037 = bpy.data.objects.new('Plane.037', me_plane_037)
ob_plane_039 = bpy.data.objects.new('Plane.039', me_plane_039)
ob_plane_040 = bpy.data.objects.new('Plane.040', me_plane_040)
ob_plane_042 = bpy.data.objects.new('Plane.042', me_plane_042)
ob_plane_043 = bpy.data.objects.new('Plane.043', me_plane_043)
ob_plane_012 = bpy.data.objects.new('Plane.012', me_plane_044)
ob_plane_014 = bpy.data.objects.new('Plane.014', me_plane_014)
ob_plane_018 = bpy.data.objects.new('Plane.018', me_plane_018)
ob_plane_029 = bpy.data.objects.new('Plane.029', me_plane_029)
ob_plane_035 = bpy.data.objects.new('Plane.035', me_plane_035)
ob_plane_036 = bpy.data.objects.new('Plane.036', me_plane_036)
ob_plane_038 = bpy.data.objects.new('Plane.038', me_plane_038)
ob_plane_041 = bpy.data.objects.new('Plane.041', me_plane_041)
ob_plane_011 = bpy.data.objects.new('Plane.011', me_plane_011)
ob_plane_019 = bpy.data.objects.new('Plane.019', me_plane_019)
ob_plane_024 = bpy.data.objects.new('Plane.024', me_plane_024)
ob_camera = bpy.data.objects.new('Camera', cam_camera)
ob_reference = bpy.data.objects.new('Reference', None)

# ---- transforms, parenting, visibility, modifiers, constraints
ob_plane.location = (0.0, 0.0, 0.0)
ob_plane_001.location = (0.0, 0.0, 0.0)
ob_plane_002.location = (0.0, 0.0, 0.0)
ob_plane_003.location = (0.0, 0.0, 0.0)
ob_plane_004.location = (0.0, 0.0, 0.0)
ob_plane_005.location = (0.0, 0.0, 0.0)
ob_plane_006.location = (0.0, 0.0, 0.0)
ob_plane_007.location = (0.0, 0.0, 0.0)
ob_plane_015.location = (0.0, 0.0, 0.0)
ob_plane_016.location = (0.0, 0.0, 0.0)
ob_plane_017.location = (0.0, 0.0, 0.0)
ob_plane_008.location = (0.007149, 1.007, 0.0)
ob_plane_009.location = (-0.216, 0.8608, 0.0)
ob_plane_009.scale = (0.1385, 0.1385, 0.1385)
ob_plane_010.location = (0.373, 0.861, 0.0)
ob_plane_010.scale = (-0.1152, -0.1152, -0.1152)
ob_plane_013.location = (-0.6329, 0.1554, 0.0)
ob_plane_013.scale = (0.04958, 0.04958, 0.04958)
ob_plane_020.location = (-0.6329, -0.01458, 0.0)
ob_plane_020.scale = (0.04958, -0.04958, 0.04958)
ob_plane_021.location = (-0.03224, -0.1549, 0.0)
ob_plane_021.scale = (0.1504, 0.1504, 0.1504)
ob_plane_022.location = (0.375, 0.579, 0.0)
ob_plane_022.scale = (0.006772, 0.02151, 0.03964)
ob_plane_023.location = (0.6791, 0.4843, 0.0)
ob_plane_023.scale = (0.06289, 0.06289, 0.06289)
ob_plane_025.location = (0.528, 0.296, 0.0)
ob_plane_025.scale = (0.0033, -0.007803, 0.0258)
ob_plane_026.location = (1.066, 0.1308, 0.0)
ob_plane_026.scale = (0.09637, 0.09637, 0.09637)
ob_plane_027.location = (0.9338, 0.4522, 0.0)
ob_plane_027.scale = (0.03332, 0.03332, 0.03332)
ob_plane_028.location = (1.253, 0.4837, 0.0)
ob_plane_028.scale = (0.03833, 0.03833, 0.03833)
ob_plane_030.location = (1.105, -0.06094, 0.0)
ob_plane_030.scale = (0.003339, 0.02822, 0.08165)
ob_plane_031.location = (1.602, -0.06094, 0.0)
ob_plane_031.scale = (0.003339, 0.02822, 0.08165)
ob_plane_032.location = (1.355, -0.4509, 0.0)
ob_plane_032.scale = (0.1002, 0.003364, 0.09045)
ob_plane_033.location = (1.144, -0.3465, 0.0)
ob_plane_033.scale = (0.06822, 0.06822, 0.06822)
ob_plane_034.location = (1.564, -0.3465, 0.0)
ob_plane_034.scale = (-0.06822, 0.06822, 0.06822)
ob_plane_037.location = (1.135, -0.8112, 0.0)
ob_plane_037.scale = (0.009427, 0.1783, 0.0626)
ob_plane_039.location = (-1.027, -0.8521, 0.0)
ob_plane_039.scale = (0.0234, 0.0234, 0.0234)
ob_plane_040.location = (-0.6929, -0.6655, 0.0)
ob_plane_040.scale = (-0.0388, 0.0388, 0.0388)
ob_plane_042.location = (0.6349, -0.1057, 0.0)
ob_plane_042.scale = (0.1285, 0.1285, 0.1285)
ob_plane_043.location = (-0.6498, -0.3877, 0.0)
ob_plane_043.scale = (-0.1285, 0.1285, 0.1285)
ob_plane_012.location = (0.4773, 0.7256, 0.0)
ob_plane_014.location = (-0.5928, 0.4236, 0.0)
ob_plane_014.scale = (0.0443, 0.0443, 0.0443)
ob_plane_018.location = (-0.8421, 0.5281, 0.0)
ob_plane_018.scale = (0.03788, 0.03788, 0.03788)
ob_plane_029.location = (1.354, 0.08761, 0.0)
ob_plane_029.scale = (0.08894, 0.08894, 0.08894)
ob_plane_035.location = (1.243, -0.7865, 0.0)
ob_plane_035.scale = (0.0388, 0.0388, 0.0388)
ob_plane_036.location = (0.7364, -0.645, 0.0)
ob_plane_036.scale = (0.0388, 0.0388, 0.0388)
ob_plane_038.location = (0.8555, -0.9782, 0.0)
ob_plane_038.scale = (-0.009608, -0.009608, -0.009608)
ob_plane_041.location = (-0.8445, -0.9782, 0.0)
ob_plane_041.scale = (-0.009608, -0.009608, -0.009608)
ob_plane_011.location = (-0.479, 0.7603, 0.0)
ob_plane_011.scale = (0.03707, 0.03707, 0.03707)
ob_plane_019.location = (-0.7074, 0.5254, 0.0)
ob_plane_019.scale = (0.03011, 0.03011, 0.03011)
ob_plane_024.location = (0.6905, 0.05579, 0.0)
ob_plane_024.scale = (0.1342, 0.1342, 0.1342)
ob_camera.location = (0.0, 0.03, 1.0)
ob_reference.location = (0.0, 0.0, 0.0)
ob_reference.empty_display_type = 'IMAGE'
ob_reference.empty_display_size = 5.0
ob_reference.use_empty_image_alpha = True
ob_reference.color = (1.0, 1.0, 1.0, 0.05512)
ob_reference.hide_render = True

# ---- collection membership
col_triplanes.objects.link(ob_plane)
col_triplanes.objects.link(ob_plane_001)
col_triplanes.objects.link(ob_plane_002)
col_triplanes.objects.link(ob_plane_003)
col_triplanes.objects.link(ob_plane_004)
col_triplanes.objects.link(ob_plane_005)
col_triplanes.objects.link(ob_plane_006)
col_triplanes.objects.link(ob_plane_007)
col_triplanes.objects.link(ob_plane_015)
col_triplanes.objects.link(ob_plane_016)
col_triplanes.objects.link(ob_plane_017)
col_holes_makers.objects.link(ob_plane_008)
col_holes_makers.objects.link(ob_plane_009)
col_holes_makers.objects.link(ob_plane_010)
col_holes_makers.objects.link(ob_plane_013)
col_holes_makers.objects.link(ob_plane_020)
col_holes_makers.objects.link(ob_plane_021)
col_holes_makers.objects.link(ob_plane_022)
col_holes_makers.objects.link(ob_plane_023)
col_holes_makers.objects.link(ob_plane_025)
col_holes_makers.objects.link(ob_plane_026)
col_holes_makers.objects.link(ob_plane_027)
col_holes_makers.objects.link(ob_plane_028)
col_holes_makers.objects.link(ob_plane_030)
col_holes_makers.objects.link(ob_plane_031)
col_holes_makers.objects.link(ob_plane_032)
col_holes_makers.objects.link(ob_plane_033)
col_holes_makers.objects.link(ob_plane_034)
col_holes_makers.objects.link(ob_plane_037)
col_holes_makers.objects.link(ob_plane_039)
col_holes_makers.objects.link(ob_plane_040)
col_holes_makers.objects.link(ob_plane_042)
col_holes_makers.objects.link(ob_plane_043)
col_holes_makers.objects.link(ob_plane_012)
col_irregular_holes_makers.objects.link(ob_plane_014)
col_irregular_holes_makers.objects.link(ob_plane_018)
col_irregular_holes_makers.objects.link(ob_plane_029)
col_irregular_holes_makers.objects.link(ob_plane_035)
col_irregular_holes_makers.objects.link(ob_plane_036)
col_irregular_holes_makers.objects.link(ob_plane_038)
col_irregular_holes_makers.objects.link(ob_plane_041)
col_irregular_holes_makers.objects.link(ob_plane_011)
col_irregular_holes_makers.objects.link(ob_plane_019)
col_irregular_holes_makers.objects.link(ob_plane_024)
col_technical.objects.link(ob_camera)
col_technical.objects.link(ob_reference)
def _layer_coll(name, lc=None):
    lc = lc or bpy.context.view_layer.layer_collection
    for c in lc.children:
        if c.name == name: return c
        r = _layer_coll(name, c)
        if r: return r
_layer_coll('Holes_makers').exclude = True
_layer_coll('Irregular holes makers').exclude = True

# ---- scene / render settings (as saved in the file)
scene.camera = ob_camera
scene.frame_start = 1; scene.frame_end = 250; scene.frame_set(1)
scene.render.engine = 'BLENDER_EEVEE_NEXT'
scene.render.resolution_x = 7680
scene.render.resolution_y = 4320
scene.render.fps = 30
scene.render.film_transparent = True
scene.cycles.sampling_pattern = 'TABULATED_SOBOL'
scene.eevee.taa_samples = 100
scene.eevee.use_taa_reprojection = False
scene.eevee.use_shadows = False
bpy.context.view_layer.update()
